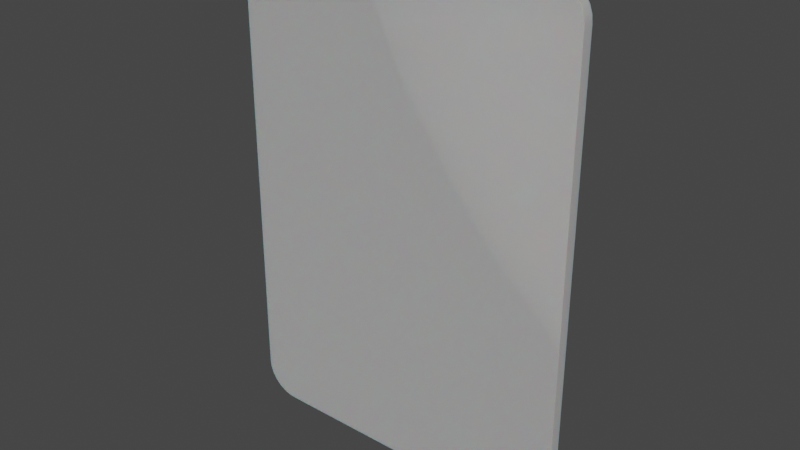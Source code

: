 # Source: Tarjeta.blend  (saved by Blender 3.6.11; exported with 4.5.12 LTS)
import bpy
from mathutils import Matrix  # noqa: F401  (used for matrix-valued properties, if any)

bpy.ops.wm.read_factory_settings(use_empty=True)
scene = bpy.context.scene
scene.name = 'Scene'

# ---- collections
col_collection = bpy.data.collections.new('Collection'); scene.collection.children.link(col_collection)

# ---- materials (node trees are filled in below, after node groups)
mat_m_tarjeta = bpy.data.materials.new('M_Tarjeta')
mat_m_tarjeta.use_transparent_shadow = False

# ---- node groups
ng_auto_smooth = bpy.data.node_groups.new('Auto Smooth', 'GeometryNodeTree')
_s = ng_auto_smooth.interface.new_socket(name='Geometry', in_out='OUTPUT', socket_type='NodeSocketGeometry')
_s = ng_auto_smooth.interface.new_socket(name='Geometry', in_out='INPUT', socket_type='NodeSocketGeometry')
_s = ng_auto_smooth.interface.new_socket(name='Angle', in_out='INPUT', socket_type='NodeSocketFloat')
_s.subtype = 'ANGLE'
_s.min_value = 0.0
_s.max_value = 3.142
ng_auto_smooth.is_modifier = True
_N = ng_auto_smooth.nodes; _L = ng_auto_smooth.links
n0 = _N.new('NodeGroupOutput'); n0.name = 'Group Output'; n0.location = (480, -100)
n1 = _N.new('NodeGroupInput'); n1.name = 'Group Input'; n1.location = (-420, -300)
n2 = _N.new('NodeGroupInput'); n2.name = 'Group Input.001'; n2.location = (-60, -100)
n3 = _N.new('GeometryNodeSetShadeSmooth'); n3.name = 'Set Shade Smooth'; n3.location = (120, -100)
n3.domain = 'EDGE'
n4 = _N.new('GeometryNodeSetShadeSmooth'); n4.name = 'Set Shade Smooth.001'; n4.location = (300, -100)
n5 = _N.new('GeometryNodeInputMeshEdgeAngle'); n5.name = 'Edge Angle'; n5.location = (-420, -220)
n6 = _N.new('GeometryNodeInputEdgeSmooth'); n6.name = 'Is Edge Smooth'; n6.location = (-60, -160)
n7 = _N.new('GeometryNodeInputShadeSmooth'); n7.name = 'Is Face Smooth'; n7.location = (-240, -340)
n8 = _N.new('FunctionNodeBooleanMath'); n8.name = 'Boolean Math'; n8.location = (-60, -220)
n9 = _N.new('FunctionNodeCompare'); n9.name = 'Compare'; n9.location = (-240, -180)
n9.operation = 'LESS_EQUAL'
_L.new(n5.outputs[0], n9.inputs[0])
_L.new(n4.outputs[0], n0.inputs[0])
_L.new(n1.outputs[1], n9.inputs[1])
_L.new(n9.outputs[0], n8.inputs[0])
_L.new(n7.outputs[0], n8.inputs[1])
_L.new(n2.outputs[0], n3.inputs[0])
_L.new(n6.outputs[0], n3.inputs[1])
_L.new(n3.outputs[0], n4.inputs[0])
_L.new(n8.outputs[0], n3.inputs[2])
n0.is_active_output = True

# ---- material node trees
mat_m_tarjeta.use_nodes = True; mat_m_tarjeta.node_tree.nodes.clear()
_N = mat_m_tarjeta.node_tree.nodes; _L = mat_m_tarjeta.node_tree.links
n0 = _N.new('ShaderNodeOutputMaterial'); n0.name = 'Material Output'; n0.location = (300, 300)
n1 = _N.new('ShaderNodeBsdfPrincipled'); n1.name = 'Principled BSDF'; n1.location = (-72, 329)
n1.distribution = 'GGX'
n1.subsurface_method = 'RANDOM_WALK_SKIN'
n1.inputs[2].default_value = 0.05118
n1.inputs[3].default_value = 1.45
n1.inputs[8].default_value = 1.0
n1.inputs[10].default_value = 2.0
n1.inputs[13].default_value = 0.3067
n1.inputs[18].default_value = 0.5787
n1.inputs[27].default_value = (0.0, 0.0, 0.0, 1.0)
n1.inputs[28].default_value = 1.0
n2 = _N.new('ShaderNodeObjectInfo'); n2.name = 'Object Info'; n2.location = (-322, 270)
n3 = _N.new('ShaderNodeMix'); n3.name = 'Mix'; n3.location = (-242, 209)
n3.data_type = 'RGBA'
n3.inputs[0].default_value = 2.0
_L.new(n1.outputs[0], n0.inputs[0])
_L.new(n2.outputs[1], n3.inputs[6])
_L.new(n2.outputs[1], n3.inputs[7])
_L.new(n3.outputs[2], n1.inputs[0])
n0.is_active_output = True

# ---- world
world_world = bpy.data.worlds.new('World'); scene.world = world_world
world_world.use_nodes = True; world_world.node_tree.nodes.clear()
_N = world_world.node_tree.nodes; _L = world_world.node_tree.links
n0 = _N.new('ShaderNodeOutputWorld'); n0.name = 'World Output'; n0.location = (300, 300)
n1 = _N.new('ShaderNodeBackground'); n1.name = 'Background'; n1.location = (10, 300)
n1.inputs[0].default_value = (0.05088, 0.05088, 0.05088, 1.0)
_L.new(n1.outputs[0], n0.inputs[0])
n0.is_active_output = True
world_world.color = (0.05088, 0.05088, 0.05088)
world_world.use_sun_shadow = False
world_world.sun_shadow_jitter_overblur = 0.0

# ---- meshes
me_plane_001 = bpy.data.meshes.new('Plane.001')
me_plane_001.from_pydata([(-1.278, 0.05, 4.626), (-1.575, 0.05, 4.329), (-1.344, 0.05, 4.619), (-1.407, 0.05, 4.597), (-1.463, 0.05, 4.562), (-1.51, 0.05, 4.515), (-1.546, 0.05, 4.458), (-1.568, 0.05, 4.396), (1.575, 0.05, 4.329), (1.278, 0.05, 4.626), (1.568, 0.05, 4.396), (1.546, 0.05, 4.458), (1.51, 0.05, 4.515), (1.463, 0.05, 4.562), (1.407, 0.05, 4.597), (1.344, 0.05, 4.619), (-1.575, 0.05, 0.4235), (-1.278, 0.05, 0.1265), (-1.568, 0.05, 0.3574), (-1.546, 0.05, 0.2946), (-1.51, 0.05, 0.2383), (-1.463, 0.05, 0.1913), (-1.407, 0.05, 0.1559), (-1.344, 0.05, 0.1339), (1.278, 0.05, 0.1265), (1.575, 0.05, 0.4235), (1.344, 0.05, 0.1339), (1.407, 0.05, 0.1559), (1.463, 0.05, 0.1913), (1.51, 0.05, 0.2383), (1.546, 0.05, 0.2946), (1.568, 0.05, 0.3574), (-1.575, -0.05, 4.329), (-1.278, -0.05, 4.626), (-1.568, -0.05, 4.396), (-1.546, -0.05, 4.458), (-1.51, -0.05, 4.515), (-1.463, -0.05, 4.562), (-1.407, -0.05, 4.597), (-1.344, -0.05, 4.619), (1.278, -0.05, 4.626), (1.575, -0.05, 4.329), (1.344, -0.05, 4.619), (1.407, -0.05, 4.597), (1.463, -0.05, 4.562), (1.51, -0.05, 4.515), (1.546, -0.05, 4.458), (1.568, -0.05, 4.396), (-1.278, -0.05, 0.1265), (-1.575, -0.05, 0.4235), (-1.344, -0.05, 0.1339), (-1.407, -0.05, 0.1559), (-1.463, -0.05, 0.1913), (-1.51, -0.05, 0.2383), (-1.546, -0.05, 0.2946), (-1.568, -0.05, 0.3574), (1.575, -0.05, 0.4235), (1.278, -0.05, 0.1265), (1.568, -0.05, 0.3574), (1.546, -0.05, 0.2946), (1.51, -0.05, 0.2383), (1.463, -0.05, 0.1913), (1.407, -0.05, 0.1559), (1.344, -0.05, 0.1339), (-1.575, 0.05, 0.749), (-1.575, 0.05, 1.074), (-1.575, 0.05, 1.4), (-1.575, 0.05, 1.725), (-1.575, 0.05, 2.051), (-1.575, 0.05, 2.376), (-1.575, 0.05, 2.702), (-1.575, 0.05, 3.027), (-1.575, 0.05, 3.353), (-1.575, 0.05, 3.678), (-1.575, 0.05, 4.004), (-1.575, -0.05, 4.004), (-1.575, -0.05, 3.678), (-1.575, -0.05, 3.353), (-1.575, -0.05, 3.027), (-1.575, -0.05, 2.702), (-1.575, -0.05, 2.376), (-1.575, -0.05, 2.051), (-1.575, -0.05, 1.725), (-1.575, -0.05, 1.4), (-1.575, -0.05, 1.074), (-1.575, -0.05, 0.749), (1.575, 0.05, 0.749), (1.575, 0.05, 1.074), (1.575, 0.05, 1.4), (1.575, 0.05, 1.725), (1.575, 0.05, 2.051), (1.575, 0.05, 2.376), (1.575, 0.05, 2.702), (1.575, 0.05, 3.027), (1.575, 0.05, 3.353), (1.575, 0.05, 3.678), (1.575, 0.05, 4.004), (1.575, -0.05, 0.749), (1.575, -0.05, 1.074), (1.575, -0.05, 1.4), (1.575, -0.05, 1.725), (1.575, -0.05, 2.051), (1.575, -0.05, 2.376), (1.575, -0.05, 2.702), (1.575, -0.05, 3.027), (1.575, -0.05, 3.353), (1.575, -0.05, 3.678), (1.575, -0.05, 4.004), (1.022, 0.05, 4.626), (0.7668, 0.05, 4.626), (0.5112, 0.05, 4.626), (0.2556, 0.05, 4.626), (-3.725e-08, 0.05, 4.626), (-0.2556, 0.05, 4.626), (-0.5112, 0.05, 4.626), (-0.7668, 0.05, 4.626), (-1.022, 0.05, 4.626), (-1.022, 0.05, 0.1265), (-0.7668, 0.05, 0.1265), (-0.5112, 0.05, 0.1265), (-0.2556, 0.05, 0.1265), (3.725e-08, 0.05, 0.1265), (0.2556, 0.05, 0.1265), (0.5112, 0.05, 0.1265), (0.7668, 0.05, 0.1265), (1.022, 0.05, 0.1265), (1.022, -0.05, 4.626), (0.7668, -0.05, 4.626), (0.5112, -0.05, 4.626), (0.2556, -0.05, 4.626), (-3.725e-08, -0.05, 4.626), (-0.2556, -0.05, 4.626), (-0.5112, -0.05, 4.626), (-0.7668, -0.05, 4.626), (-1.022, -0.05, 4.626), (-1.022, -0.05, 0.1265), (-0.7668, -0.05, 0.1265), (-0.5112, -0.05, 0.1265), (-0.2556, -0.05, 0.1265), (3.725e-08, -0.05, 0.1265), (0.2556, -0.05, 0.1265), (0.5112, -0.05, 0.1265), (0.7668, -0.05, 0.1265), (1.022, -0.05, 0.1265), (1.075, 0.05, 0.1339), (0.8064, 0.05, 0.1339), (0.5376, 0.05, 0.1339), (0.2688, 0.05, 0.1339), (-1.863e-08, 0.05, 0.1339), (-0.2688, 0.05, 0.1339), (-0.5376, 0.05, 0.1339), (-0.8064, 0.05, 0.1339), (-1.075, 0.05, 0.1339), (1.125, 0.05, 0.1559), (0.8441, 0.05, 0.1559), (0.5627, 0.05, 0.1559), (0.2814, 0.05, 0.1559), (0.0, 0.05, 0.1559), (-0.2814, 0.05, 0.1559), (-0.5627, 0.05, 0.1559), (-0.8441, 0.05, 0.1559), (-1.125, 0.05, 0.1559), (1.171, 0.05, 0.1913), (0.8779, 0.05, 0.1913), (0.5853, 0.05, 0.1913), (0.2926, 0.05, 0.1913), (-3.725e-08, 0.05, 0.1913), (-0.2926, 0.05, 0.1913), (-0.5853, 0.05, 0.1913), (-0.8779, 0.05, 0.1913), (-1.171, 0.05, 0.1913), (1.208, 0.05, 0.2383), (0.9061, 0.05, 0.2383), (0.6041, 0.05, 0.2383), (0.302, 0.05, 0.2383), (1.863e-08, 0.05, 0.2383), (-0.302, 0.05, 0.2383), (-0.6041, 0.05, 0.2383), (-0.9061, 0.05, 0.2383), (-1.208, 0.05, 0.2383), (1.236, 0.05, 0.2946), (0.9274, 0.05, 0.2946), (0.6182, 0.05, 0.2946), (0.3091, 0.05, 0.2946), (1.863e-08, 0.05, 0.2946), (-0.3091, 0.05, 0.2946), (-0.6182, 0.05, 0.2946), (-0.9274, 0.05, 0.2946), (-1.236, 0.05, 0.2946), (1.254, 0.05, 0.3574), (0.9405, 0.05, 0.3574), (0.627, 0.05, 0.3574), (0.3135, 0.05, 0.3574), (0.0, 0.05, 0.3574), (-0.3135, 0.05, 0.3574), (-0.627, 0.05, 0.3574), (-0.9405, 0.05, 0.3574), (-1.254, 0.05, 0.3574), (1.26, 0.05, 0.4235), (0.945, 0.05, 0.4235), (0.63, 0.05, 0.4235), (0.315, 0.05, 0.4235), (0.0, 0.05, 0.4235), (-0.315, 0.05, 0.4235), (-0.63, 0.05, 0.4235), (-0.945, 0.05, 0.4235), (-1.26, 0.05, 0.4235), (-1.26, 0.05, 4.329), (-0.945, 0.05, 4.329), (-0.63, 0.05, 4.329), (-0.315, 0.05, 4.329), (0.0, 0.05, 4.329), (0.315, 0.05, 4.329), (0.63, 0.05, 4.329), (0.945, 0.05, 4.329), (1.26, 0.05, 4.329), (1.254, 0.05, 4.396), (0.9405, 0.05, 4.396), (0.627, 0.05, 4.396), (0.3135, 0.05, 4.396), (0.0, 0.05, 4.396), (-0.3135, 0.05, 4.396), (-0.627, 0.05, 4.396), (-0.9405, 0.05, 4.396), (-1.254, 0.05, 4.396), (1.236, 0.05, 4.458), (0.9274, 0.05, 4.458), (0.6182, 0.05, 4.458), (0.3091, 0.05, 4.458), (1.863e-08, 0.05, 4.458), (-0.3091, 0.05, 4.458), (-0.6182, 0.05, 4.458), (-0.9274, 0.05, 4.458), (-1.236, 0.05, 4.458), (1.208, 0.05, 4.515), (0.9061, 0.05, 4.515), (0.6041, 0.05, 4.515), (0.302, 0.05, 4.515), (1.863e-08, 0.05, 4.515), (-0.302, 0.05, 4.515), (-0.6041, 0.05, 4.515), (-0.9061, 0.05, 4.515), (-1.208, 0.05, 4.515), (1.171, 0.05, 4.562), (0.8779, 0.05, 4.562), (0.5853, 0.05, 4.562), (0.2926, 0.05, 4.562), (-3.725e-08, 0.05, 4.562), (-0.2926, 0.05, 4.562), (-0.5853, 0.05, 4.562), (-0.8779, 0.05, 4.562), (-1.171, 0.05, 4.562), (1.125, 0.05, 4.597), (0.8441, 0.05, 4.597), (0.5627, 0.05, 4.597), (0.2814, 0.05, 4.597), (0.0, 0.05, 4.597), (-0.2814, 0.05, 4.597), (-0.5627, 0.05, 4.597), (-0.8441, 0.05, 4.597), (-1.125, 0.05, 4.597), (1.075, 0.05, 4.619), (0.8064, 0.05, 4.619), (0.5376, 0.05, 4.619), (0.2688, 0.05, 4.619), (-1.863e-08, 0.05, 4.619), (-0.2688, 0.05, 4.619), (-0.5376, 0.05, 4.619), (-0.8064, 0.05, 4.619), (-1.075, 0.05, 4.619), (1.075, -0.05, 4.619), (0.8064, -0.05, 4.619), (0.5376, -0.05, 4.619), (0.2688, -0.05, 4.619), (-1.863e-08, -0.05, 4.619), (-0.2688, -0.05, 4.619), (-0.5376, -0.05, 4.619), (-0.8064, -0.05, 4.619), (-1.075, -0.05, 4.619), (1.125, -0.05, 4.597), (0.8441, -0.05, 4.597), (0.5627, -0.05, 4.597), (0.2814, -0.05, 4.597), (0.0, -0.05, 4.597), (-0.2814, -0.05, 4.597), (-0.5627, -0.05, 4.597), (-0.8441, -0.05, 4.597), (-1.125, -0.05, 4.597), (1.171, -0.05, 4.562), (0.8779, -0.05, 4.562), (0.5853, -0.05, 4.562), (0.2926, -0.05, 4.562), (-3.725e-08, -0.05, 4.562), (-0.2926, -0.05, 4.562), (-0.5853, -0.05, 4.562), (-0.8779, -0.05, 4.562), (-1.171, -0.05, 4.562), (1.208, -0.05, 4.515), (0.9061, -0.05, 4.515), (0.6041, -0.05, 4.515), (0.302, -0.05, 4.515), (1.863e-08, -0.05, 4.515), (-0.302, -0.05, 4.515), (-0.6041, -0.05, 4.515), (-0.9061, -0.05, 4.515), (-1.208, -0.05, 4.515), (1.236, -0.05, 4.458), (0.9274, -0.05, 4.458), (0.6182, -0.05, 4.458), (0.3091, -0.05, 4.458), (1.863e-08, -0.05, 4.458), (-0.3091, -0.05, 4.458), (-0.6182, -0.05, 4.458), (-0.9274, -0.05, 4.458), (-1.236, -0.05, 4.458), (1.254, -0.05, 4.396), (0.9405, -0.05, 4.396), (0.627, -0.05, 4.396), (0.3135, -0.05, 4.396), (0.0, -0.05, 4.396), (-0.3135, -0.05, 4.396), (-0.627, -0.05, 4.396), (-0.9405, -0.05, 4.396), (-1.254, -0.05, 4.396), (1.26, -0.05, 4.329), (0.945, -0.05, 4.329), (0.63, -0.05, 4.329), (0.315, -0.05, 4.329), (0.0, -0.05, 4.329), (-0.315, -0.05, 4.329), (-0.63, -0.05, 4.329), (-0.945, -0.05, 4.329), (-1.26, -0.05, 4.329), (-1.26, -0.05, 0.4235), (-0.945, -0.05, 0.4235), (-0.63, -0.05, 0.4235), (-0.315, -0.05, 0.4235), (0.0, -0.05, 0.4235), (0.315, -0.05, 0.4235), (0.63, -0.05, 0.4235), (0.945, -0.05, 0.4235), (1.26, -0.05, 0.4235), (1.254, -0.05, 0.3574), (0.9405, -0.05, 0.3574), (0.627, -0.05, 0.3574), (0.3135, -0.05, 0.3574), (0.0, -0.05, 0.3574), (-0.3135, -0.05, 0.3574), (-0.627, -0.05, 0.3574), (-0.9405, -0.05, 0.3574), (-1.254, -0.05, 0.3574), (1.236, -0.05, 0.2946), (0.9274, -0.05, 0.2946), (0.6182, -0.05, 0.2946), (0.3091, -0.05, 0.2946), (1.863e-08, -0.05, 0.2946), (-0.3091, -0.05, 0.2946), (-0.6182, -0.05, 0.2946), (-0.9274, -0.05, 0.2946), (-1.236, -0.05, 0.2946), (1.208, -0.05, 0.2383), (0.9061, -0.05, 0.2383), (0.6041, -0.05, 0.2383), (0.302, -0.05, 0.2383), (1.863e-08, -0.05, 0.2383), (-0.302, -0.05, 0.2383), (-0.6041, -0.05, 0.2383), (-0.9061, -0.05, 0.2383), (-1.208, -0.05, 0.2383), (1.171, -0.05, 0.1913), (0.8779, -0.05, 0.1913), (0.5853, -0.05, 0.1913), (0.2926, -0.05, 0.1913), (-3.725e-08, -0.05, 0.1913), (-0.2926, -0.05, 0.1913), (-0.5853, -0.05, 0.1913), (-0.8779, -0.05, 0.1913), (-1.171, -0.05, 0.1913), (1.125, -0.05, 0.1559), (0.8441, -0.05, 0.1559), (0.5627, -0.05, 0.1559), (0.2814, -0.05, 0.1559), (0.0, -0.05, 0.1559), (-0.2814, -0.05, 0.1559), (-0.5627, -0.05, 0.1559), (-0.8441, -0.05, 0.1559), (-1.125, -0.05, 0.1559), (1.075, -0.05, 0.1339), (0.8064, -0.05, 0.1339), (0.5376, -0.05, 0.1339), (0.2688, -0.05, 0.1339), (-1.863e-08, -0.05, 0.1339), (-0.2688, -0.05, 0.1339), (-0.5376, -0.05, 0.1339), (-0.8064, -0.05, 0.1339), (-1.075, -0.05, 0.1339), (1.26, -0.05, 4.004), (0.945, -0.05, 4.004), (0.63, -0.05, 4.004), (0.315, -0.05, 4.004), (0.0, -0.05, 4.004), (-0.315, -0.05, 4.004), (-0.63, -0.05, 4.004), (-0.945, -0.05, 4.004), (-1.26, -0.05, 4.004), (1.26, -0.05, 3.678), (0.945, -0.05, 3.678), (0.63, -0.05, 3.678), (0.315, -0.05, 3.678), (0.0, -0.05, 3.678), (-0.315, -0.05, 3.678), (-0.63, -0.05, 3.678), (-0.945, -0.05, 3.678), (-1.26, -0.05, 3.678), (1.26, -0.05, 3.353), (0.945, -0.05, 3.353), (0.63, -0.05, 3.353), (0.315, -0.05, 3.353), (0.0, -0.05, 3.353), (-0.315, -0.05, 3.353), (-0.63, -0.05, 3.353), (-0.945, -0.05, 3.353), (-1.26, -0.05, 3.353), (1.26, -0.05, 3.027), (0.945, -0.05, 3.027), (0.63, -0.05, 3.027), (0.315, -0.05, 3.027), (0.0, -0.05, 3.027), (-0.315, -0.05, 3.027), (-0.63, -0.05, 3.027), (-0.945, -0.05, 3.027), (-1.26, -0.05, 3.027), (1.26, -0.05, 2.702), (0.945, -0.05, 2.702), (0.63, -0.05, 2.702), (0.315, -0.05, 2.702), (0.0, -0.05, 2.702), (-0.315, -0.05, 2.702), (-0.63, -0.05, 2.702), (-0.945, -0.05, 2.702), (-1.26, -0.05, 2.702), (1.26, -0.05, 2.376), (0.945, -0.05, 2.376), (0.63, -0.05, 2.376), (0.315, -0.05, 2.376), (0.0, -0.05, 2.376), (-0.315, -0.05, 2.376), (-0.63, -0.05, 2.376), (-0.945, -0.05, 2.376), (-1.26, -0.05, 2.376), (1.26, -0.05, 2.051), (0.945, -0.05, 2.051), (0.63, -0.05, 2.051), (0.315, -0.05, 2.051), (0.0, -0.05, 2.051), (-0.315, -0.05, 2.051), (-0.63, -0.05, 2.051), (-0.945, -0.05, 2.051), (-1.26, -0.05, 2.051), (1.26, -0.05, 1.725), (0.945, -0.05, 1.725), (0.63, -0.05, 1.725), (0.315, -0.05, 1.725), (0.0, -0.05, 1.725), (-0.315, -0.05, 1.725), (-0.63, -0.05, 1.725), (-0.945, -0.05, 1.725), (-1.26, -0.05, 1.725), (1.26, -0.05, 1.4), (0.945, -0.05, 1.4), (0.63, -0.05, 1.4), (0.315, -0.05, 1.4), (0.0, -0.05, 1.4), (-0.315, -0.05, 1.4), (-0.63, -0.05, 1.4), (-0.945, -0.05, 1.4), (-1.26, -0.05, 1.4), (1.26, -0.05, 1.074), (0.945, -0.05, 1.074), (0.63, -0.05, 1.074), (0.315, -0.05, 1.074), (0.0, -0.05, 1.074), (-0.315, -0.05, 1.074), (-0.63, -0.05, 1.074), (-0.945, -0.05, 1.074), (-1.26, -0.05, 1.074), (1.26, -0.05, 0.749), (0.945, -0.05, 0.749), (0.63, -0.05, 0.749), (0.315, -0.05, 0.749), (0.0, -0.05, 0.749), (-0.315, -0.05, 0.749), (-0.63, -0.05, 0.749), (-0.945, -0.05, 0.749), (-1.26, -0.05, 0.749), (-1.26, 0.05, 4.004), (-0.945, 0.05, 4.004), (-0.63, 0.05, 4.004), (-0.315, 0.05, 4.004), (0.0, 0.05, 4.004), (0.315, 0.05, 4.004), (0.63, 0.05, 4.004), (0.945, 0.05, 4.004), (1.26, 0.05, 4.004), (-1.26, 0.05, 3.678), (-0.945, 0.05, 3.678), (-0.63, 0.05, 3.678), (-0.315, 0.05, 3.678), (0.0, 0.05, 3.678), (0.315, 0.05, 3.678), (0.63, 0.05, 3.678), (0.945, 0.05, 3.678), (1.26, 0.05, 3.678), (-1.26, 0.05, 3.353), (-0.945, 0.05, 3.353), (-0.63, 0.05, 3.353), (-0.315, 0.05, 3.353), (0.0, 0.05, 3.353), (0.315, 0.05, 3.353), (0.63, 0.05, 3.353), (0.945, 0.05, 3.353), (1.26, 0.05, 3.353), (-1.26, 0.05, 3.027), (-0.945, 0.05, 3.027), (-0.63, 0.05, 3.027), (-0.315, 0.05, 3.027), (0.0, 0.05, 3.027), (0.315, 0.05, 3.027), (0.63, 0.05, 3.027), (0.945, 0.05, 3.027), (1.26, 0.05, 3.027), (-1.26, 0.05, 2.702), (-0.945, 0.05, 2.702), (-0.63, 0.05, 2.702), (-0.315, 0.05, 2.702), (0.0, 0.05, 2.702), (0.315, 0.05, 2.702), (0.63, 0.05, 2.702), (0.945, 0.05, 2.702), (1.26, 0.05, 2.702), (-1.26, 0.05, 2.376), (-0.945, 0.05, 2.376), (-0.63, 0.05, 2.376), (-0.315, 0.05, 2.376), (0.0, 0.05, 2.376), (0.315, 0.05, 2.376), (0.63, 0.05, 2.376), (0.945, 0.05, 2.376), (1.26, 0.05, 2.376), (-1.26, 0.05, 2.051), (-0.945, 0.05, 2.051), (-0.63, 0.05, 2.051), (-0.315, 0.05, 2.051), (0.0, 0.05, 2.051), (0.315, 0.05, 2.051), (0.63, 0.05, 2.051), (0.945, 0.05, 2.051), (1.26, 0.05, 2.051), (-1.26, 0.05, 1.725), (-0.945, 0.05, 1.725), (-0.63, 0.05, 1.725), (-0.315, 0.05, 1.725), (0.0, 0.05, 1.725), (0.315, 0.05, 1.725), (0.63, 0.05, 1.725), (0.945, 0.05, 1.725), (1.26, 0.05, 1.725), (-1.26, 0.05, 1.4), (-0.945, 0.05, 1.4), (-0.63, 0.05, 1.4), (-0.315, 0.05, 1.4), (0.0, 0.05, 1.4), (0.315, 0.05, 1.4), (0.63, 0.05, 1.4), (0.945, 0.05, 1.4), (1.26, 0.05, 1.4), (-1.26, 0.05, 1.074), (-0.945, 0.05, 1.074), (-0.63, 0.05, 1.074), (-0.315, 0.05, 1.074), (0.0, 0.05, 1.074), (0.315, 0.05, 1.074), (0.63, 0.05, 1.074), (0.945, 0.05, 1.074), (1.26, 0.05, 1.074), (-1.26, 0.05, 0.749), (-0.945, 0.05, 0.749), (-0.63, 0.05, 0.749), (-0.315, 0.05, 0.749), (0.0, 0.05, 0.749), (0.315, 0.05, 0.749), (0.63, 0.05, 0.749), (0.945, 0.05, 0.749), (1.26, 0.05, 0.749)], [], [(108, 9, 40, 126), (117, 17, 48, 135), (161, 22, 23, 152), (152, 23, 17, 117), (86, 25, 56, 97), (24, 57, 63, 26), (26, 63, 62, 27), (27, 62, 61, 28), (28, 61, 60, 29), (29, 60, 59, 30), (30, 59, 58, 31), (31, 58, 56, 25), (40, 9, 15, 42), (42, 15, 14, 43), (43, 14, 13, 44), (44, 13, 12, 45), (45, 12, 11, 46), (46, 11, 10, 47), (47, 10, 8, 41), (0, 33, 39, 2), (2, 39, 38, 3), (3, 38, 37, 4), (4, 37, 36, 5), (5, 36, 35, 6), (6, 35, 34, 7), (7, 34, 32, 1), (48, 17, 23, 50), (50, 23, 22, 51), (51, 22, 21, 52), (52, 21, 20, 53), (53, 20, 19, 54), (54, 19, 18, 55), (55, 18, 16, 49), (74, 1, 32, 75), (170, 21, 22, 161), (179, 20, 21, 170), (188, 19, 20, 179), (197, 18, 19, 188), (206, 16, 18, 197), (593, 198, 25, 86), (224, 7, 1, 207), (233, 6, 7, 224), (242, 5, 6, 233), (251, 4, 5, 242), (260, 3, 4, 251), (269, 2, 3, 260), (116, 0, 2, 269), (278, 39, 33, 134), (287, 38, 39, 278), (296, 37, 38, 287), (305, 36, 37, 296), (314, 35, 36, 305), (323, 34, 35, 314), (332, 32, 34, 323), (486, 97, 56, 341), (350, 55, 49, 333), (359, 54, 55, 350), (368, 53, 54, 359), (377, 52, 53, 368), (386, 51, 52, 377), (395, 50, 51, 386), (135, 48, 50, 395), (324, 41, 107, 396), (396, 107, 106, 405), (405, 106, 105, 414), (414, 105, 104, 423), (423, 104, 103, 432), (432, 103, 102, 441), (441, 102, 101, 450), (450, 101, 100, 459), (459, 100, 99, 468), (468, 99, 98, 477), (477, 98, 97, 486), (215, 503, 96, 8), (503, 512, 95, 96), (512, 521, 94, 95), (521, 530, 93, 94), (530, 539, 92, 93), (539, 548, 91, 92), (548, 557, 90, 91), (557, 566, 89, 90), (566, 575, 88, 89), (575, 584, 87, 88), (584, 593, 86, 87), (16, 64, 85, 49), (64, 65, 84, 85), (65, 66, 83, 84), (66, 67, 82, 83), (67, 68, 81, 82), (68, 69, 80, 81), (69, 70, 79, 80), (70, 71, 78, 79), (71, 72, 77, 78), (72, 73, 76, 77), (73, 74, 75, 76), (8, 96, 107, 41), (96, 95, 106, 107), (95, 94, 105, 106), (94, 93, 104, 105), (93, 92, 103, 104), (92, 91, 102, 103), (91, 90, 101, 102), (90, 89, 100, 101), (89, 88, 99, 100), (88, 87, 98, 99), (87, 86, 97, 98), (65, 64, 585, 576), (576, 585, 586, 577), (577, 586, 587, 578), (578, 587, 588, 579), (579, 588, 589, 580), (580, 589, 590, 581), (581, 590, 591, 582), (582, 591, 592, 583), (583, 592, 593, 584), (66, 65, 576, 567), (567, 576, 577, 568), (568, 577, 578, 569), (569, 578, 579, 570), (570, 579, 580, 571), (571, 580, 581, 572), (572, 581, 582, 573), (573, 582, 583, 574), (574, 583, 584, 575), (67, 66, 567, 558), (558, 567, 568, 559), (559, 568, 569, 560), (560, 569, 570, 561), (561, 570, 571, 562), (562, 571, 572, 563), (563, 572, 573, 564), (564, 573, 574, 565), (565, 574, 575, 566), (68, 67, 558, 549), (549, 558, 559, 550), (550, 559, 560, 551), (551, 560, 561, 552), (552, 561, 562, 553), (553, 562, 563, 554), (554, 563, 564, 555), (555, 564, 565, 556), (556, 565, 566, 557), (69, 68, 549, 540), (540, 549, 550, 541), (541, 550, 551, 542), (542, 551, 552, 543), (543, 552, 553, 544), (544, 553, 554, 545), (545, 554, 555, 546), (546, 555, 556, 547), (547, 556, 557, 548), (70, 69, 540, 531), (531, 540, 541, 532), (532, 541, 542, 533), (533, 542, 543, 534), (534, 543, 544, 535), (535, 544, 545, 536), (536, 545, 546, 537), (537, 546, 547, 538), (538, 547, 548, 539), (71, 70, 531, 522), (522, 531, 532, 523), (523, 532, 533, 524), (524, 533, 534, 525), (525, 534, 535, 526), (526, 535, 536, 527), (527, 536, 537, 528), (528, 537, 538, 529), (529, 538, 539, 530), (72, 71, 522, 513), (513, 522, 523, 514), (514, 523, 524, 515), (515, 524, 525, 516), (516, 525, 526, 517), (517, 526, 527, 518), (518, 527, 528, 519), (519, 528, 529, 520), (520, 529, 530, 521), (73, 72, 513, 504), (504, 513, 514, 505), (505, 514, 515, 506), (506, 515, 516, 507), (507, 516, 517, 508), (508, 517, 518, 509), (509, 518, 519, 510), (510, 519, 520, 511), (511, 520, 521, 512), (74, 73, 504, 495), (495, 504, 505, 496), (496, 505, 506, 497), (497, 506, 507, 498), (498, 507, 508, 499), (499, 508, 509, 500), (500, 509, 510, 501), (501, 510, 511, 502), (502, 511, 512, 503), (1, 74, 495, 207), (207, 495, 496, 208), (208, 496, 497, 209), (209, 497, 498, 210), (210, 498, 499, 211), (211, 499, 500, 212), (212, 500, 501, 213), (213, 501, 502, 214), (214, 502, 503, 215), (84, 485, 494, 85), (485, 484, 493, 494), (484, 483, 492, 493), (483, 482, 491, 492), (482, 481, 490, 491), (481, 480, 489, 490), (480, 479, 488, 489), (479, 478, 487, 488), (478, 477, 486, 487), (83, 476, 485, 84), (476, 475, 484, 485), (475, 474, 483, 484), (474, 473, 482, 483), (473, 472, 481, 482), (472, 471, 480, 481), (471, 470, 479, 480), (470, 469, 478, 479), (469, 468, 477, 478), (82, 467, 476, 83), (467, 466, 475, 476), (466, 465, 474, 475), (465, 464, 473, 474), (464, 463, 472, 473), (463, 462, 471, 472), (462, 461, 470, 471), (461, 460, 469, 470), (460, 459, 468, 469), (81, 458, 467, 82), (458, 457, 466, 467), (457, 456, 465, 466), (456, 455, 464, 465), (455, 454, 463, 464), (454, 453, 462, 463), (453, 452, 461, 462), (452, 451, 460, 461), (451, 450, 459, 460), (80, 449, 458, 81), (449, 448, 457, 458), (448, 447, 456, 457), (447, 446, 455, 456), (446, 445, 454, 455), (445, 444, 453, 454), (444, 443, 452, 453), (443, 442, 451, 452), (442, 441, 450, 451), (79, 440, 449, 80), (440, 439, 448, 449), (439, 438, 447, 448), (438, 437, 446, 447), (437, 436, 445, 446), (436, 435, 444, 445), (435, 434, 443, 444), (434, 433, 442, 443), (433, 432, 441, 442), (78, 431, 440, 79), (431, 430, 439, 440), (430, 429, 438, 439), (429, 428, 437, 438), (428, 427, 436, 437), (427, 426, 435, 436), (426, 425, 434, 435), (425, 424, 433, 434), (424, 423, 432, 433), (77, 422, 431, 78), (422, 421, 430, 431), (421, 420, 429, 430), (420, 419, 428, 429), (419, 418, 427, 428), (418, 417, 426, 427), (417, 416, 425, 426), (416, 415, 424, 425), (415, 414, 423, 424), (76, 413, 422, 77), (413, 412, 421, 422), (412, 411, 420, 421), (411, 410, 419, 420), (410, 409, 418, 419), (409, 408, 417, 418), (408, 407, 416, 417), (407, 406, 415, 416), (406, 405, 414, 415), (75, 404, 413, 76), (404, 403, 412, 413), (403, 402, 411, 412), (402, 401, 410, 411), (401, 400, 409, 410), (400, 399, 408, 409), (399, 398, 407, 408), (398, 397, 406, 407), (397, 396, 405, 406), (32, 332, 404, 75), (332, 331, 403, 404), (331, 330, 402, 403), (330, 329, 401, 402), (329, 328, 400, 401), (328, 327, 399, 400), (327, 326, 398, 399), (326, 325, 397, 398), (325, 324, 396, 397), (57, 143, 387, 63), (143, 142, 388, 387), (142, 141, 389, 388), (141, 140, 390, 389), (140, 139, 391, 390), (139, 138, 392, 391), (138, 137, 393, 392), (137, 136, 394, 393), (136, 135, 395, 394), (63, 387, 378, 62), (387, 388, 379, 378), (388, 389, 380, 379), (389, 390, 381, 380), (390, 391, 382, 381), (391, 392, 383, 382), (392, 393, 384, 383), (393, 394, 385, 384), (394, 395, 386, 385), (62, 378, 369, 61), (378, 379, 370, 369), (379, 380, 371, 370), (380, 381, 372, 371), (381, 382, 373, 372), (382, 383, 374, 373), (383, 384, 375, 374), (384, 385, 376, 375), (385, 386, 377, 376), (61, 369, 360, 60), (369, 370, 361, 360), (370, 371, 362, 361), (371, 372, 363, 362), (372, 373, 364, 363), (373, 374, 365, 364), (374, 375, 366, 365), (375, 376, 367, 366), (376, 377, 368, 367), (60, 360, 351, 59), (360, 361, 352, 351), (361, 362, 353, 352), (362, 363, 354, 353), (363, 364, 355, 354), (364, 365, 356, 355), (365, 366, 357, 356), (366, 367, 358, 357), (367, 368, 359, 358), (59, 351, 342, 58), (351, 352, 343, 342), (352, 353, 344, 343), (353, 354, 345, 344), (354, 355, 346, 345), (355, 356, 347, 346), (356, 357, 348, 347), (357, 358, 349, 348), (358, 359, 350, 349), (58, 342, 341, 56), (342, 343, 340, 341), (343, 344, 339, 340), (344, 345, 338, 339), (345, 346, 337, 338), (346, 347, 336, 337), (347, 348, 335, 336), (348, 349, 334, 335), (349, 350, 333, 334), (85, 494, 333, 49), (494, 493, 334, 333), (493, 492, 335, 334), (492, 491, 336, 335), (491, 490, 337, 336), (490, 489, 338, 337), (489, 488, 339, 338), (488, 487, 340, 339), (487, 486, 341, 340), (41, 324, 315, 47), (324, 325, 316, 315), (325, 326, 317, 316), (326, 327, 318, 317), (327, 328, 319, 318), (328, 329, 320, 319), (329, 330, 321, 320), (330, 331, 322, 321), (331, 332, 323, 322), (47, 315, 306, 46), (315, 316, 307, 306), (316, 317, 308, 307), (317, 318, 309, 308), (318, 319, 310, 309), (319, 320, 311, 310), (320, 321, 312, 311), (321, 322, 313, 312), (322, 323, 314, 313), (46, 306, 297, 45), (306, 307, 298, 297), (307, 308, 299, 298), (308, 309, 300, 299), (309, 310, 301, 300), (310, 311, 302, 301), (311, 312, 303, 302), (312, 313, 304, 303), (313, 314, 305, 304), (45, 297, 288, 44), (297, 298, 289, 288), (298, 299, 290, 289), (299, 300, 291, 290), (300, 301, 292, 291), (301, 302, 293, 292), (302, 303, 294, 293), (303, 304, 295, 294), (304, 305, 296, 295), (44, 288, 279, 43), (288, 289, 280, 279), (289, 290, 281, 280), (290, 291, 282, 281), (291, 292, 283, 282), (292, 293, 284, 283), (293, 294, 285, 284), (294, 295, 286, 285), (295, 296, 287, 286), (43, 279, 270, 42), (279, 280, 271, 270), (280, 281, 272, 271), (281, 282, 273, 272), (282, 283, 274, 273), (283, 284, 275, 274), (284, 285, 276, 275), (285, 286, 277, 276), (286, 287, 278, 277), (42, 270, 126, 40), (270, 271, 127, 126), (271, 272, 128, 127), (272, 273, 129, 128), (273, 274, 130, 129), (274, 275, 131, 130), (275, 276, 132, 131), (276, 277, 133, 132), (277, 278, 134, 133), (9, 108, 261, 15), (108, 109, 262, 261), (109, 110, 263, 262), (110, 111, 264, 263), (111, 112, 265, 264), (112, 113, 266, 265), (113, 114, 267, 266), (114, 115, 268, 267), (115, 116, 269, 268), (15, 261, 252, 14), (261, 262, 253, 252), (262, 263, 254, 253), (263, 264, 255, 254), (264, 265, 256, 255), (265, 266, 257, 256), (266, 267, 258, 257), (267, 268, 259, 258), (268, 269, 260, 259), (14, 252, 243, 13), (252, 253, 244, 243), (253, 254, 245, 244), (254, 255, 246, 245), (255, 256, 247, 246), (256, 257, 248, 247), (257, 258, 249, 248), (258, 259, 250, 249), (259, 260, 251, 250), (13, 243, 234, 12), (243, 244, 235, 234), (244, 245, 236, 235), (245, 246, 237, 236), (246, 247, 238, 237), (247, 248, 239, 238), (248, 249, 240, 239), (249, 250, 241, 240), (250, 251, 242, 241), (12, 234, 225, 11), (234, 235, 226, 225), (235, 236, 227, 226), (236, 237, 228, 227), (237, 238, 229, 228), (238, 239, 230, 229), (239, 240, 231, 230), (240, 241, 232, 231), (241, 242, 233, 232), (11, 225, 216, 10), (225, 226, 217, 216), (226, 227, 218, 217), (227, 228, 219, 218), (228, 229, 220, 219), (229, 230, 221, 220), (230, 231, 222, 221), (231, 232, 223, 222), (232, 233, 224, 223), (10, 216, 215, 8), (216, 217, 214, 215), (217, 218, 213, 214), (218, 219, 212, 213), (219, 220, 211, 212), (220, 221, 210, 211), (221, 222, 209, 210), (222, 223, 208, 209), (223, 224, 207, 208), (64, 16, 206, 585), (585, 206, 205, 586), (586, 205, 204, 587), (587, 204, 203, 588), (588, 203, 202, 589), (589, 202, 201, 590), (590, 201, 200, 591), (591, 200, 199, 592), (592, 199, 198, 593), (25, 198, 189, 31), (198, 199, 190, 189), (199, 200, 191, 190), (200, 201, 192, 191), (201, 202, 193, 192), (202, 203, 194, 193), (203, 204, 195, 194), (204, 205, 196, 195), (205, 206, 197, 196), (31, 189, 180, 30), (189, 190, 181, 180), (190, 191, 182, 181), (191, 192, 183, 182), (192, 193, 184, 183), (193, 194, 185, 184), (194, 195, 186, 185), (195, 196, 187, 186), (196, 197, 188, 187), (30, 180, 171, 29), (180, 181, 172, 171), (181, 182, 173, 172), (182, 183, 174, 173), (183, 184, 175, 174), (184, 185, 176, 175), (185, 186, 177, 176), (186, 187, 178, 177), (187, 188, 179, 178), (29, 171, 162, 28), (171, 172, 163, 162), (172, 173, 164, 163), (173, 174, 165, 164), (174, 175, 166, 165), (175, 176, 167, 166), (176, 177, 168, 167), (177, 178, 169, 168), (178, 179, 170, 169), (28, 162, 153, 27), (162, 163, 154, 153), (163, 164, 155, 154), (164, 165, 156, 155), (165, 166, 157, 156), (166, 167, 158, 157), (167, 168, 159, 158), (168, 169, 160, 159), (169, 170, 161, 160), (26, 144, 125, 24), (144, 145, 124, 125), (145, 146, 123, 124), (146, 147, 122, 123), (147, 148, 121, 122), (148, 149, 120, 121), (149, 150, 119, 120), (150, 151, 118, 119), (151, 152, 117, 118), (27, 153, 144, 26), (153, 154, 145, 144), (154, 155, 146, 145), (155, 156, 147, 146), (156, 157, 148, 147), (157, 158, 149, 148), (158, 159, 150, 149), (159, 160, 151, 150), (160, 161, 152, 151), (24, 125, 143, 57), (125, 124, 142, 143), (124, 123, 141, 142), (123, 122, 140, 141), (122, 121, 139, 140), (121, 120, 138, 139), (120, 119, 137, 138), (119, 118, 136, 137), (118, 117, 135, 136), (0, 116, 134, 33), (116, 115, 133, 134), (115, 114, 132, 133), (114, 113, 131, 132), (113, 112, 130, 131), (112, 111, 129, 130), (111, 110, 128, 129), (110, 109, 127, 128), (109, 108, 126, 127)])
me_plane_001.polygons.foreach_set('use_smooth', [True] * 592)
_uv = me_plane_001.uv_layers.new(name='UVMap')
_uv.uv.foreach_set('vector', [0.8246, 0.0, 0.9057, 0.0, 0.9057, 0.0, 0.8246, 0.0, 0.1754, 1.0, 0.09429, 1.0, 0.09429, 1.0, 0.1754, 1.0, 0.1427, 0.9978, 0.05338, 0.9978, 0.07331, 0.9994, 0.1586, 0.9994, 0.1586, 0.9994, 0.07331, 0.9994, 0.09429, 1.0, 0.1754, 1.0, 1.0, 0.8617, 1.0, 0.934, 1.0, 0.934, 1.0, 0.8617, 0.9057, 1.0, 0.9057, 1.0, 0.9267, 0.9994, 0.9267, 0.9994, 0.9267, 0.9994, 0.9267, 0.9994, 0.9466, 0.9978, 0.9466, 0.9978, 0.9466, 0.9978, 0.9466, 0.9978, 0.9645, 0.9952, 0.9645, 0.9952, 0.9645, 0.9952, 0.9645, 0.9952, 0.9931, 0.9751, 0.9931, 0.9751, 0.9931, 0.9751, 0.9931, 0.9751, 0.9969, 0.9626, 0.9969, 0.9626, 0.9969, 0.9626, 0.9969, 0.9626, 0.9992, 0.9487, 0.9992, 0.9487, 0.9992, 0.9487, 0.9992, 0.9487, 1.0, 0.934, 1.0, 0.934, 0.9057, 0.0, 0.9057, 0.0, 0.9267, 0.0005516, 0.9267, 0.0005516, 0.9267, 0.0005516, 0.9267, 0.0005516, 0.9466, 0.002179, 0.9466, 0.002179, 0.9466, 0.002179, 0.9466, 0.002179, 0.9645, 0.0048, 0.9645, 0.0048, 0.9645, 0.0048, 0.9645, 0.0048, 0.9931, 0.02485, 0.9931, 0.02485, 0.9931, 0.02485, 0.9931, 0.02485, 0.9969, 0.03737, 0.9969, 0.03737, 0.9969, 0.03737, 0.9969, 0.03737, 0.9992, 0.05132, 0.9992, 0.05132, 0.9992, 0.05132, 0.9992, 0.05132, 1.0, 0.066, 1.0, 0.066, 0.09429, 0.0, 0.09429, 0.0, 0.07331, 0.0005516, 0.07331, 0.0005516, 0.07331, 0.0005516, 0.07331, 0.0005516, 0.05338, 0.002179, 0.05338, 0.002179, 0.05338, 0.002179, 0.05338, 0.002179, 0.0355, 0.0048, 0.0355, 0.0048, 0.0355, 0.0048, 0.0355, 0.0048, 0.006857, 0.02485, 0.006857, 0.02485, 0.006857, 0.02485, 0.006857, 0.02485, 0.003113, 0.03737, 0.003113, 0.03737, 0.003113, 0.03737, 0.003113, 0.03737, 0.000788, 0.05132, 0.000788, 0.05132, 0.000788, 0.05132, 0.000788, 0.05132, 0.0, 0.066, 0.0, 0.066, 0.09429, 1.0, 0.09429, 1.0, 0.07331, 0.9994, 0.07331, 0.9994, 0.07331, 0.9994, 0.07331, 0.9994, 0.05338, 0.9978, 0.05338, 0.9978, 0.05338, 0.9978, 0.05338, 0.9978, 0.0355, 0.9952, 0.0355, 0.9952, 0.0355, 0.9952, 0.0355, 0.9952, 0.006857, 0.9751, 0.006857, 0.9751, 0.006857, 0.9751, 0.006857, 0.9751, 0.003113, 0.9626, 0.003113, 0.9626, 0.003113, 0.9626, 0.003113, 0.9626, 0.000788, 0.9487, 0.000788, 0.9487, 0.000788, 0.9487, 0.000788, 0.9487, 0.0, 0.934, 0.0, 0.934, 0.0, 0.1383, 0.0, 0.066, 0.0, 0.066, 0.0, 0.1383, 0.1284, 0.9952, 0.0355, 0.9952, 0.05338, 0.9978, 0.1427, 0.9978, 0.1055, 0.9751, 0.006857, 0.9751, 0.0355, 0.9952, 0.1284, 0.9952, 0.1025, 0.9626, 0.003113, 0.9626, 0.006857, 0.9751, 0.1055, 0.9751, 0.1006, 0.9487, 0.000788, 0.9487, 0.003113, 0.9626, 0.1025, 0.9626, 0.1, 0.934, 0.0, 0.934, 0.000788, 0.9487, 0.1006, 0.9487, 0.9, 0.8617, 0.9, 0.934, 1.0, 0.934, 1.0, 0.8617, 0.1006, 0.05132, 0.000788, 0.05132, 0.0, 0.066, 0.1, 0.066, 0.1025, 0.03737, 0.003113, 0.03737, 0.000788, 0.05132, 0.1006, 0.05132, 0.1055, 0.02485, 0.006857, 0.02485, 0.003113, 0.03737, 0.1025, 0.03737, 0.1284, 0.0048, 0.0355, 0.0048, 0.006857, 0.02485, 0.1055, 0.02485, 0.1427, 0.002179, 0.05338, 0.002179, 0.0355, 0.0048, 0.1284, 0.0048, 0.1586, 0.0005516, 0.07331, 0.0005516, 0.05338, 0.002179, 0.1427, 0.002179, 0.1754, 0.0, 0.09429, 0.0, 0.07331, 0.0005516, 0.1586, 0.0005516, 0.1586, 0.0005516, 0.07331, 0.0005516, 0.09429, 0.0, 0.1754, 0.0, 0.1427, 0.002179, 0.05338, 0.002179, 0.07331, 0.0005516, 0.1586, 0.0005516, 0.1284, 0.0048, 0.0355, 0.0048, 0.05338, 0.002179, 0.1427, 0.002179, 0.1055, 0.02485, 0.006857, 0.02485, 0.0355, 0.0048, 0.1284, 0.0048, 0.1025, 0.03737, 0.003113, 0.03737, 0.006857, 0.02485, 0.1055, 0.02485, 0.1006, 0.05132, 0.000788, 0.05132, 0.003113, 0.03737, 0.1025, 0.03737, 0.1, 0.066, 0.0, 0.066, 0.000788, 0.05132, 0.1006, 0.05132, 0.9, 0.8617, 1.0, 0.8617, 1.0, 0.934, 0.9, 0.934, 0.1006, 0.9487, 0.000788, 0.9487, 0.0, 0.934, 0.1, 0.934, 0.1025, 0.9626, 0.003113, 0.9626, 0.000788, 0.9487, 0.1006, 0.9487, 0.1055, 0.9751, 0.006857, 0.9751, 0.003113, 0.9626, 0.1025, 0.9626, 0.1284, 0.9952, 0.0355, 0.9952, 0.006857, 0.9751, 0.1055, 0.9751, 0.1427, 0.9978, 0.05338, 0.9978, 0.0355, 0.9952, 0.1284, 0.9952, 0.1586, 0.9994, 0.07331, 0.9994, 0.05338, 0.9978, 0.1427, 0.9978, 0.1754, 1.0, 0.09429, 1.0, 0.07331, 0.9994, 0.1586, 0.9994, 0.9, 0.066, 1.0, 0.066, 1.0, 0.1383, 0.9, 0.1383, 0.9, 0.1383, 1.0, 0.1383, 1.0, 0.2107, 0.9, 0.2107, 0.9, 0.2107, 1.0, 0.2107, 1.0, 0.283, 0.9, 0.283, 0.9, 0.283, 1.0, 0.283, 1.0, 0.3553, 0.9, 0.3553, 0.9, 0.3553, 1.0, 0.3553, 1.0, 0.4277, 0.9, 0.4277, 0.9, 0.4277, 1.0, 0.4277, 1.0, 0.5, 0.9, 0.5, 0.9, 0.5, 1.0, 0.5, 1.0, 0.5723, 0.9, 0.5723, 0.9, 0.5723, 1.0, 0.5723, 1.0, 0.6447, 0.9, 0.6447, 0.9, 0.6447, 1.0, 0.6447, 1.0, 0.717, 0.9, 0.717, 0.9, 0.717, 1.0, 0.717, 1.0, 0.7893, 0.9, 0.7893, 0.9, 0.7893, 1.0, 0.7893, 1.0, 0.8617, 0.9, 0.8617, 0.9, 0.066, 0.9, 0.1383, 1.0, 0.1383, 1.0, 0.066, 0.9, 0.1383, 0.9, 0.2107, 1.0, 0.2107, 1.0, 0.1383, 0.9, 0.2107, 0.9, 0.283, 1.0, 0.283, 1.0, 0.2107, 0.9, 0.283, 0.9, 0.3553, 1.0, 0.3553, 1.0, 0.283, 0.9, 0.3553, 0.9, 0.4277, 1.0, 0.4277, 1.0, 0.3553, 0.9, 0.4277, 0.9, 0.5, 1.0, 0.5, 1.0, 0.4277, 0.9, 0.5, 0.9, 0.5723, 1.0, 0.5723, 1.0, 0.5, 0.9, 0.5723, 0.9, 0.6447, 1.0, 0.6447, 1.0, 0.5723, 0.9, 0.6447, 0.9, 0.717, 1.0, 0.717, 1.0, 0.6447, 0.9, 0.717, 0.9, 0.7893, 1.0, 0.7893, 1.0, 0.717, 0.9, 0.7893, 0.9, 0.8617, 1.0, 0.8617, 1.0, 0.7893, 0.0, 0.934, 0.0, 0.8617, 0.0, 0.8617, 0.0, 0.934, 0.0, 0.8617, 0.0, 0.7893, 0.0, 0.7893, 0.0, 0.8617, 0.0, 0.7893, 0.0, 0.717, 0.0, 0.717, 0.0, 0.7893, 0.0, 0.717, 0.0, 0.6447, 0.0, 0.6447, 0.0, 0.717, 0.0, 0.6447, 0.0, 0.5723, 0.0, 0.5723, 0.0, 0.6447, 0.0, 0.5723, 0.0, 0.5, 0.0, 0.5, 0.0, 0.5723, 0.0, 0.5, 0.0, 0.4277, 0.0, 0.4277, 0.0, 0.5, 0.0, 0.4277, 0.0, 0.3553, 0.0, 0.3553, 0.0, 0.4277, 0.0, 0.3553, 0.0, 0.283, 0.0, 0.283, 0.0, 0.3553, 0.0, 0.283, 0.0, 0.2107, 0.0, 0.2107, 0.0, 0.283, 0.0, 0.2107, 0.0, 0.1383, 0.0, 0.1383, 0.0, 0.2107, 1.0, 0.066, 1.0, 0.1383, 1.0, 0.1383, 1.0, 0.066, 1.0, 0.1383, 1.0, 0.2107, 1.0, 0.2107, 1.0, 0.1383, 1.0, 0.2107, 1.0, 0.283, 1.0, 0.283, 1.0, 0.2107, 1.0, 0.283, 1.0, 0.3553, 1.0, 0.3553, 1.0, 0.283, 1.0, 0.3553, 1.0, 0.4277, 1.0, 0.4277, 1.0, 0.3553, 1.0, 0.4277, 1.0, 0.5, 1.0, 0.5, 1.0, 0.4277, 1.0, 0.5, 1.0, 0.5723, 1.0, 0.5723, 1.0, 0.5, 1.0, 0.5723, 1.0, 0.6447, 1.0, 0.6447, 1.0, 0.5723, 1.0, 0.6447, 1.0, 0.717, 1.0, 0.717, 1.0, 0.6447, 1.0, 0.717, 1.0, 0.7893, 1.0, 0.7893, 1.0, 0.717, 1.0, 0.7893, 1.0, 0.8617, 1.0, 0.8617, 1.0, 0.7893, 0.0, 0.7893, 0.0, 0.8617, 0.1, 0.8617, 0.1, 0.7893, 0.1, 0.7893, 0.1, 0.8617, 0.2, 0.8617, 0.2, 0.7893, 0.2, 0.7893, 0.2, 0.8617, 0.3, 0.8617, 0.3, 0.7893, 0.3, 0.7893, 0.3, 0.8617, 0.4, 0.8617, 0.4, 0.7893, 0.4, 0.7893, 0.4, 0.8617, 0.5, 0.8617, 0.5, 0.7893, 0.5, 0.7893, 0.5, 0.8617, 0.6, 0.8617, 0.6, 0.7893, 0.6, 0.7893, 0.6, 0.8617, 0.7, 0.8617, 0.7, 0.7893, 0.7, 0.7893, 0.7, 0.8617, 0.8, 0.8617, 0.8, 0.7893, 0.8, 0.7893, 0.8, 0.8617, 0.9, 0.8617, 0.9, 0.7893, 0.0, 0.717, 0.0, 0.7893, 0.1, 0.7893, 0.1, 0.717, 0.1, 0.717, 0.1, 0.7893, 0.2, 0.7893, 0.2, 0.717, 0.2, 0.717, 0.2, 0.7893, 0.3, 0.7893, 0.3, 0.717, 0.3, 0.717, 0.3, 0.7893, 0.4, 0.7893, 0.4, 0.717, 0.4, 0.717, 0.4, 0.7893, 0.5, 0.7893, 0.5, 0.717, 0.5, 0.717, 0.5, 0.7893, 0.6, 0.7893, 0.6, 0.717, 0.6, 0.717, 0.6, 0.7893, 0.7, 0.7893, 0.7, 0.717, 0.7, 0.717, 0.7, 0.7893, 0.8, 0.7893, 0.8, 0.717, 0.8, 0.717, 0.8, 0.7893, 0.9, 0.7893, 0.9, 0.717, 0.0, 0.6447, 0.0, 0.717, 0.1, 0.717, 0.1, 0.6447, 0.1, 0.6447, 0.1, 0.717, 0.2, 0.717, 0.2, 0.6447, 0.2, 0.6447, 0.2, 0.717, 0.3, 0.717, 0.3, 0.6447, 0.3, 0.6447, 0.3, 0.717, 0.4, 0.717, 0.4, 0.6447, 0.4, 0.6447, 0.4, 0.717, 0.5, 0.717, 0.5, 0.6447, 0.5, 0.6447, 0.5, 0.717, 0.6, 0.717, 0.6, 0.6447, 0.6, 0.6447, 0.6, 0.717, 0.7, 0.717, 0.7, 0.6447, 0.7, 0.6447, 0.7, 0.717, 0.8, 0.717, 0.8, 0.6447, 0.8, 0.6447, 0.8, 0.717, 0.9, 0.717, 0.9, 0.6447, 0.0, 0.5723, 0.0, 0.6447, 0.1, 0.6447, 0.1, 0.5723, 0.1, 0.5723, 0.1, 0.6447, 0.2, 0.6447, 0.2, 0.5723, 0.2, 0.5723, 0.2, 0.6447, 0.3, 0.6447, 0.3, 0.5723, 0.3, 0.5723, 0.3, 0.6447, 0.4, 0.6447, 0.4, 0.5723, 0.4, 0.5723, 0.4, 0.6447, 0.5, 0.6447, 0.5, 0.5723, 0.5, 0.5723, 0.5, 0.6447, 0.6, 0.6447, 0.6, 0.5723, 0.6, 0.5723, 0.6, 0.6447, 0.7, 0.6447, 0.7, 0.5723, 0.7, 0.5723, 0.7, 0.6447, 0.8, 0.6447, 0.8, 0.5723, 0.8, 0.5723, 0.8, 0.6447, 0.9, 0.6447, 0.9, 0.5723, 0.0, 0.5, 0.0, 0.5723, 0.1, 0.5723, 0.1, 0.5, 0.1, 0.5, 0.1, 0.5723, 0.2, 0.5723, 0.2, 0.5, 0.2, 0.5, 0.2, 0.5723, 0.3, 0.5723, 0.3, 0.5, 0.3, 0.5, 0.3, 0.5723, 0.4, 0.5723, 0.4, 0.5, 0.4, 0.5, 0.4, 0.5723, 0.5, 0.5723, 0.5, 0.5, 0.5, 0.5, 0.5, 0.5723, 0.6, 0.5723, 0.6, 0.5, 0.6, 0.5, 0.6, 0.5723, 0.7, 0.5723, 0.7, 0.5, 0.7, 0.5, 0.7, 0.5723, 0.8, 0.5723, 0.8, 0.5, 0.8, 0.5, 0.8, 0.5723, 0.9, 0.5723, 0.9, 0.5, 0.0, 0.4277, 0.0, 0.5, 0.1, 0.5, 0.1, 0.4277, 0.1, 0.4277, 0.1, 0.5, 0.2, 0.5, 0.2, 0.4277, 0.2, 0.4277, 0.2, 0.5, 0.3, 0.5, 0.3, 0.4277, 0.3, 0.4277, 0.3, 0.5, 0.4, 0.5, 0.4, 0.4277, 0.4, 0.4277, 0.4, 0.5, 0.5, 0.5, 0.5, 0.4277, 0.5, 0.4277, 0.5, 0.5, 0.6, 0.5, 0.6, 0.4277, 0.6, 0.4277, 0.6, 0.5, 0.7, 0.5, 0.7, 0.4277, 0.7, 0.4277, 0.7, 0.5, 0.8, 0.5, 0.8, 0.4277, 0.8, 0.4277, 0.8, 0.5, 0.9, 0.5, 0.9, 0.4277, 0.0, 0.3553, 0.0, 0.4277, 0.1, 0.4277, 0.1, 0.3553, 0.1, 0.3553, 0.1, 0.4277, 0.2, 0.4277, 0.2, 0.3553, 0.2, 0.3553, 0.2, 0.4277, 0.3, 0.4277, 0.3, 0.3553, 0.3, 0.3553, 0.3, 0.4277, 0.4, 0.4277, 0.4, 0.3553, 0.4, 0.3553, 0.4, 0.4277, 0.5, 0.4277, 0.5, 0.3553, 0.5, 0.3553, 0.5, 0.4277, 0.6, 0.4277, 0.6, 0.3553, 0.6, 0.3553, 0.6, 0.4277, 0.7, 0.4277, 0.7, 0.3553, 0.7, 0.3553, 0.7, 0.4277, 0.8, 0.4277, 0.8, 0.3553, 0.8, 0.3553, 0.8, 0.4277, 0.9, 0.4277, 0.9, 0.3553, 0.0, 0.283, 0.0, 0.3553, 0.1, 0.3553, 0.1, 0.283, 0.1, 0.283, 0.1, 0.3553, 0.2, 0.3553, 0.2, 0.283, 0.2, 0.283, 0.2, 0.3553, 0.3, 0.3553, 0.3, 0.283, 0.3, 0.283, 0.3, 0.3553, 0.4, 0.3553, 0.4, 0.283, 0.4, 0.283, 0.4, 0.3553, 0.5, 0.3553, 0.5, 0.283, 0.5, 0.283, 0.5, 0.3553, 0.6, 0.3553, 0.6, 0.283, 0.6, 0.283, 0.6, 0.3553, 0.7, 0.3553, 0.7, 0.283, 0.7, 0.283, 0.7, 0.3553, 0.8, 0.3553, 0.8, 0.283, 0.8, 0.283, 0.8, 0.3553, 0.9, 0.3553, 0.9, 0.283, 0.0, 0.2107, 0.0, 0.283, 0.1, 0.283, 0.1, 0.2107, 0.1, 0.2107, 0.1, 0.283, 0.2, 0.283, 0.2, 0.2107, 0.2, 0.2107, 0.2, 0.283, 0.3, 0.283, 0.3, 0.2107, 0.3, 0.2107, 0.3, 0.283, 0.4, 0.283, 0.4, 0.2107, 0.4, 0.2107, 0.4, 0.283, 0.5, 0.283, 0.5, 0.2107, 0.5, 0.2107, 0.5, 0.283, 0.6, 0.283, 0.6, 0.2107, 0.6, 0.2107, 0.6, 0.283, 0.7, 0.283, 0.7, 0.2107, 0.7, 0.2107, 0.7, 0.283, 0.8, 0.283, 0.8, 0.2107, 0.8, 0.2107, 0.8, 0.283, 0.9, 0.283, 0.9, 0.2107, 0.0, 0.1383, 0.0, 0.2107, 0.1, 0.2107, 0.1, 0.1383, 0.1, 0.1383, 0.1, 0.2107, 0.2, 0.2107, 0.2, 0.1383, 0.2, 0.1383, 0.2, 0.2107, 0.3, 0.2107, 0.3, 0.1383, 0.3, 0.1383, 0.3, 0.2107, 0.4, 0.2107, 0.4, 0.1383, 0.4, 0.1383, 0.4, 0.2107, 0.5, 0.2107, 0.5, 0.1383, 0.5, 0.1383, 0.5, 0.2107, 0.6, 0.2107, 0.6, 0.1383, 0.6, 0.1383, 0.6, 0.2107, 0.7, 0.2107, 0.7, 0.1383, 0.7, 0.1383, 0.7, 0.2107, 0.8, 0.2107, 0.8, 0.1383, 0.8, 0.1383, 0.8, 0.2107, 0.9, 0.2107, 0.9, 0.1383, 0.0, 0.066, 0.0, 0.1383, 0.1, 0.1383, 0.1, 0.066, 0.1, 0.066, 0.1, 0.1383, 0.2, 0.1383, 0.2, 0.066, 0.2, 0.066, 0.2, 0.1383, 0.3, 0.1383, 0.3, 0.066, 0.3, 0.066, 0.3, 0.1383, 0.4, 0.1383, 0.4, 0.066, 0.4, 0.066, 0.4, 0.1383, 0.5, 0.1383, 0.5, 0.066, 0.5, 0.066, 0.5, 0.1383, 0.6, 0.1383, 0.6, 0.066, 0.6, 0.066, 0.6, 0.1383, 0.7, 0.1383, 0.7, 0.066, 0.7, 0.066, 0.7, 0.1383, 0.8, 0.1383, 0.8, 0.066, 0.8, 0.066, 0.8, 0.1383, 0.9, 0.1383, 0.9, 0.066, 0.0, 0.7893, 0.1, 0.7893, 0.1, 0.8617, 0.0, 0.8617, 0.1, 0.7893, 0.2, 0.7893, 0.2, 0.8617, 0.1, 0.8617, 0.2, 0.7893, 0.3, 0.7893, 0.3, 0.8617, 0.2, 0.8617, 0.3, 0.7893, 0.4, 0.7893, 0.4, 0.8617, 0.3, 0.8617, 0.4, 0.7893, 0.5, 0.7893, 0.5, 0.8617, 0.4, 0.8617, 0.5, 0.7893, 0.6, 0.7893, 0.6, 0.8617, 0.5, 0.8617, 0.6, 0.7893, 0.7, 0.7893, 0.7, 0.8617, 0.6, 0.8617, 0.7, 0.7893, 0.8, 0.7893, 0.8, 0.8617, 0.7, 0.8617, 0.8, 0.7893, 0.9, 0.7893, 0.9, 0.8617, 0.8, 0.8617, 0.0, 0.717, 0.1, 0.717, 0.1, 0.7893, 0.0, 0.7893, 0.1, 0.717, 0.2, 0.717, 0.2, 0.7893, 0.1, 0.7893, 0.2, 0.717, 0.3, 0.717, 0.3, 0.7893, 0.2, 0.7893, 0.3, 0.717, 0.4, 0.717, 0.4, 0.7893, 0.3, 0.7893, 0.4, 0.717, 0.5, 0.717, 0.5, 0.7893, 0.4, 0.7893, 0.5, 0.717, 0.6, 0.717, 0.6, 0.7893, 0.5, 0.7893, 0.6, 0.717, 0.7, 0.717, 0.7, 0.7893, 0.6, 0.7893, 0.7, 0.717, 0.8, 0.717, 0.8, 0.7893, 0.7, 0.7893, 0.8, 0.717, 0.9, 0.717, 0.9, 0.7893, 0.8, 0.7893, 0.0, 0.6447, 0.1, 0.6447, 0.1, 0.717, 0.0, 0.717, 0.1, 0.6447, 0.2, 0.6447, 0.2, 0.717, 0.1, 0.717, 0.2, 0.6447, 0.3, 0.6447, 0.3, 0.717, 0.2, 0.717, 0.3, 0.6447, 0.4, 0.6447, 0.4, 0.717, 0.3, 0.717, 0.4, 0.6447, 0.5, 0.6447, 0.5, 0.717, 0.4, 0.717, 0.5, 0.6447, 0.6, 0.6447, 0.6, 0.717, 0.5, 0.717, 0.6, 0.6447, 0.7, 0.6447, 0.7, 0.717, 0.6, 0.717, 0.7, 0.6447, 0.8, 0.6447, 0.8, 0.717, 0.7, 0.717, 0.8, 0.6447, 0.9, 0.6447, 0.9, 0.717, 0.8, 0.717, 0.0, 0.5723, 0.1, 0.5723, 0.1, 0.6447, 0.0, 0.6447, 0.1, 0.5723, 0.2, 0.5723, 0.2, 0.6447, 0.1, 0.6447, 0.2, 0.5723, 0.3, 0.5723, 0.3, 0.6447, 0.2, 0.6447, 0.3, 0.5723, 0.4, 0.5723, 0.4, 0.6447, 0.3, 0.6447, 0.4, 0.5723, 0.5, 0.5723, 0.5, 0.6447, 0.4, 0.6447, 0.5, 0.5723, 0.6, 0.5723, 0.6, 0.6447, 0.5, 0.6447, 0.6, 0.5723, 0.7, 0.5723, 0.7, 0.6447, 0.6, 0.6447, 0.7, 0.5723, 0.8, 0.5723, 0.8, 0.6447, 0.7, 0.6447, 0.8, 0.5723, 0.9, 0.5723, 0.9, 0.6447, 0.8, 0.6447, 0.0, 0.5, 0.1, 0.5, 0.1, 0.5723, 0.0, 0.5723, 0.1, 0.5, 0.2, 0.5, 0.2, 0.5723, 0.1, 0.5723, 0.2, 0.5, 0.3, 0.5, 0.3, 0.5723, 0.2, 0.5723, 0.3, 0.5, 0.4, 0.5, 0.4, 0.5723, 0.3, 0.5723, 0.4, 0.5, 0.5, 0.5, 0.5, 0.5723, 0.4, 0.5723, 0.5, 0.5, 0.6, 0.5, 0.6, 0.5723, 0.5, 0.5723, 0.6, 0.5, 0.7, 0.5, 0.7, 0.5723, 0.6, 0.5723, 0.7, 0.5, 0.8, 0.5, 0.8, 0.5723, 0.7, 0.5723, 0.8, 0.5, 0.9, 0.5, 0.9, 0.5723, 0.8, 0.5723, 0.0, 0.4277, 0.1, 0.4277, 0.1, 0.5, 0.0, 0.5, 0.1, 0.4277, 0.2, 0.4277, 0.2, 0.5, 0.1, 0.5, 0.2, 0.4277, 0.3, 0.4277, 0.3, 0.5, 0.2, 0.5, 0.3, 0.4277, 0.4, 0.4277, 0.4, 0.5, 0.3, 0.5, 0.4, 0.4277, 0.5, 0.4277, 0.5, 0.5, 0.4, 0.5, 0.5, 0.4277, 0.6, 0.4277, 0.6, 0.5, 0.5, 0.5, 0.6, 0.4277, 0.7, 0.4277, 0.7, 0.5, 0.6, 0.5, 0.7, 0.4277, 0.8, 0.4277, 0.8, 0.5, 0.7, 0.5, 0.8, 0.4277, 0.9, 0.4277, 0.9, 0.5, 0.8, 0.5, 0.0, 0.3553, 0.1, 0.3553, 0.1, 0.4277, 0.0, 0.4277, 0.1, 0.3553, 0.2, 0.3553, 0.2, 0.4277, 0.1, 0.4277, 0.2, 0.3553, 0.3, 0.3553, 0.3, 0.4277, 0.2, 0.4277, 0.3, 0.3553, 0.4, 0.3553, 0.4, 0.4277, 0.3, 0.4277, 0.4, 0.3553, 0.5, 0.3553, 0.5, 0.4277, 0.4, 0.4277, 0.5, 0.3553, 0.6, 0.3553, 0.6, 0.4277, 0.5, 0.4277, 0.6, 0.3553, 0.7, 0.3553, 0.7, 0.4277, 0.6, 0.4277, 0.7, 0.3553, 0.8, 0.3553, 0.8, 0.4277, 0.7, 0.4277, 0.8, 0.3553, 0.9, 0.3553, 0.9, 0.4277, 0.8, 0.4277, 0.0, 0.283, 0.1, 0.283, 0.1, 0.3553, 0.0, 0.3553, 0.1, 0.283, 0.2, 0.283, 0.2, 0.3553, 0.1, 0.3553, 0.2, 0.283, 0.3, 0.283, 0.3, 0.3553, 0.2, 0.3553, 0.3, 0.283, 0.4, 0.283, 0.4, 0.3553, 0.3, 0.3553, 0.4, 0.283, 0.5, 0.283, 0.5, 0.3553, 0.4, 0.3553, 0.5, 0.283, 0.6, 0.283, 0.6, 0.3553, 0.5, 0.3553, 0.6, 0.283, 0.7, 0.283, 0.7, 0.3553, 0.6, 0.3553, 0.7, 0.283, 0.8, 0.283, 0.8, 0.3553, 0.7, 0.3553, 0.8, 0.283, 0.9, 0.283, 0.9, 0.3553, 0.8, 0.3553, 0.0, 0.2107, 0.1, 0.2107, 0.1, 0.283, 0.0, 0.283, 0.1, 0.2107, 0.2, 0.2107, 0.2, 0.283, 0.1, 0.283, 0.2, 0.2107, 0.3, 0.2107, 0.3, 0.283, 0.2, 0.283, 0.3, 0.2107, 0.4, 0.2107, 0.4, 0.283, 0.3, 0.283, 0.4, 0.2107, 0.5, 0.2107, 0.5, 0.283, 0.4, 0.283, 0.5, 0.2107, 0.6, 0.2107, 0.6, 0.283, 0.5, 0.283, 0.6, 0.2107, 0.7, 0.2107, 0.7, 0.283, 0.6, 0.283, 0.7, 0.2107, 0.8, 0.2107, 0.8, 0.283, 0.7, 0.283, 0.8, 0.2107, 0.9, 0.2107, 0.9, 0.283, 0.8, 0.283, 0.0, 0.1383, 0.1, 0.1383, 0.1, 0.2107, 0.0, 0.2107, 0.1, 0.1383, 0.2, 0.1383, 0.2, 0.2107, 0.1, 0.2107, 0.2, 0.1383, 0.3, 0.1383, 0.3, 0.2107, 0.2, 0.2107, 0.3, 0.1383, 0.4, 0.1383, 0.4, 0.2107, 0.3, 0.2107, 0.4, 0.1383, 0.5, 0.1383, 0.5, 0.2107, 0.4, 0.2107, 0.5, 0.1383, 0.6, 0.1383, 0.6, 0.2107, 0.5, 0.2107, 0.6, 0.1383, 0.7, 0.1383, 0.7, 0.2107, 0.6, 0.2107, 0.7, 0.1383, 0.8, 0.1383, 0.8, 0.2107, 0.7, 0.2107, 0.8, 0.1383, 0.9, 0.1383, 0.9, 0.2107, 0.8, 0.2107, 0.0, 0.066, 0.1, 0.066, 0.1, 0.1383, 0.0, 0.1383, 0.1, 0.066, 0.2, 0.066, 0.2, 0.1383, 0.1, 0.1383, 0.2, 0.066, 0.3, 0.066, 0.3, 0.1383, 0.2, 0.1383, 0.3, 0.066, 0.4, 0.066, 0.4, 0.1383, 0.3, 0.1383, 0.4, 0.066, 0.5, 0.066, 0.5, 0.1383, 0.4, 0.1383, 0.5, 0.066, 0.6, 0.066, 0.6, 0.1383, 0.5, 0.1383, 0.6, 0.066, 0.7, 0.066, 0.7, 0.1383, 0.6, 0.1383, 0.7, 0.066, 0.8, 0.066, 0.8, 0.1383, 0.7, 0.1383, 0.8, 0.066, 0.9, 0.066, 0.9, 0.1383, 0.8, 0.1383, 0.9057, 1.0, 0.8246, 1.0, 0.8414, 0.9994, 0.9267, 0.9994, 0.8246, 1.0, 0.7434, 1.0, 0.756, 0.9994, 0.8414, 0.9994, 0.7434, 1.0, 0.6623, 1.0, 0.6707, 0.9994, 0.756, 0.9994, 0.6623, 1.0, 0.5811, 1.0, 0.5853, 0.9994, 0.6707, 0.9994, 0.5811, 1.0, 0.5, 1.0, 0.5, 0.9994, 0.5853, 0.9994, 0.5, 1.0, 0.4189, 1.0, 0.4147, 0.9994, 0.5, 0.9994, 0.4189, 1.0, 0.3377, 1.0, 0.3293, 0.9994, 0.4147, 0.9994, 0.3377, 1.0, 0.2566, 1.0, 0.244, 0.9994, 0.3293, 0.9994, 0.2566, 1.0, 0.1754, 1.0, 0.1586, 0.9994, 0.244, 0.9994, 0.9267, 0.9994, 0.8414, 0.9994, 0.8573, 0.9978, 0.9466, 0.9978, 0.8414, 0.9994, 0.756, 0.9994, 0.768, 0.9978, 0.8573, 0.9978, 0.756, 0.9994, 0.6707, 0.9994, 0.6786, 0.9978, 0.768, 0.9978, 0.6707, 0.9994, 0.5853, 0.9994, 0.5893, 0.9978, 0.6786, 0.9978, 0.5853, 0.9994, 0.5, 0.9994, 0.5, 0.9978, 0.5893, 0.9978, 0.5, 0.9994, 0.4147, 0.9994, 0.4107, 0.9978, 0.5, 0.9978, 0.4147, 0.9994, 0.3293, 0.9994, 0.3214, 0.9978, 0.4107, 0.9978, 0.3293, 0.9994, 0.244, 0.9994, 0.232, 0.9978, 0.3214, 0.9978, 0.244, 0.9994, 0.1586, 0.9994, 0.1427, 0.9978, 0.232, 0.9978, 0.9466, 0.9978, 0.8573, 0.9978, 0.8716, 0.9952, 0.9645, 0.9952, 0.8573, 0.9978, 0.768, 0.9978, 0.7787, 0.9952, 0.8716, 0.9952, 0.768, 0.9978, 0.6786, 0.9978, 0.6858, 0.9952, 0.7787, 0.9952, 0.6786, 0.9978, 0.5893, 0.9978, 0.5929, 0.9952, 0.6858, 0.9952, 0.5893, 0.9978, 0.5, 0.9978, 0.5, 0.9952, 0.5929, 0.9952, 0.5, 0.9978, 0.4107, 0.9978, 0.4071, 0.9952, 0.5, 0.9952, 0.4107, 0.9978, 0.3214, 0.9978, 0.3142, 0.9952, 0.4071, 0.9952, 0.3214, 0.9978, 0.232, 0.9978, 0.2213, 0.9952, 0.3142, 0.9952, 0.232, 0.9978, 0.1427, 0.9978, 0.1284, 0.9952, 0.2213, 0.9952, 0.9645, 0.9952, 0.8716, 0.9952, 0.8945, 0.9751, 0.9931, 0.9751, 0.8716, 0.9952, 0.7787, 0.9952, 0.7959, 0.9751, 0.8945, 0.9751, 0.7787, 0.9952, 0.6858, 0.9952, 0.6973, 0.9751, 0.7959, 0.9751, 0.6858, 0.9952, 0.5929, 0.9952, 0.5986, 0.9751, 0.6973, 0.9751, 0.5929, 0.9952, 0.5, 0.9952, 0.5, 0.9751, 0.5986, 0.9751, 0.5, 0.9952, 0.4071, 0.9952, 0.4014, 0.9751, 0.5, 0.9751, 0.4071, 0.9952, 0.3142, 0.9952, 0.3027, 0.9751, 0.4014, 0.9751, 0.3142, 0.9952, 0.2213, 0.9952, 0.2041, 0.9751, 0.3027, 0.9751, 0.2213, 0.9952, 0.1284, 0.9952, 0.1055, 0.9751, 0.2041, 0.9751, 0.9931, 0.9751, 0.8945, 0.9751, 0.8975, 0.9626, 0.9969, 0.9626, 0.8945, 0.9751, 0.7959, 0.9751, 0.7981, 0.9626, 0.8975, 0.9626, 0.7959, 0.9751, 0.6973, 0.9751, 0.6988, 0.9626, 0.7981, 0.9626, 0.6973, 0.9751, 0.5986, 0.9751, 0.5994, 0.9626, 0.6988, 0.9626, 0.5986, 0.9751, 0.5, 0.9751, 0.5, 0.9626, 0.5994, 0.9626, 0.5, 0.9751, 0.4014, 0.9751, 0.4006, 0.9626, 0.5, 0.9626, 0.4014, 0.9751, 0.3027, 0.9751, 0.3012, 0.9626, 0.4006, 0.9626, 0.3027, 0.9751, 0.2041, 0.9751, 0.2019, 0.9626, 0.3012, 0.9626, 0.2041, 0.9751, 0.1055, 0.9751, 0.1025, 0.9626, 0.2019, 0.9626, 0.9969, 0.9626, 0.8975, 0.9626, 0.8994, 0.9487, 0.9992, 0.9487, 0.8975, 0.9626, 0.7981, 0.9626, 0.7995, 0.9487, 0.8994, 0.9487, 0.7981, 0.9626, 0.6988, 0.9626, 0.6997, 0.9487, 0.7995, 0.9487, 0.6988, 0.9626, 0.5994, 0.9626, 0.5998, 0.9487, 0.6997, 0.9487, 0.5994, 0.9626, 0.5, 0.9626, 0.5, 0.9487, 0.5998, 0.9487, 0.5, 0.9626, 0.4006, 0.9626, 0.4002, 0.9487, 0.5, 0.9487, 0.4006, 0.9626, 0.3012, 0.9626, 0.3003, 0.9487, 0.4002, 0.9487, 0.3012, 0.9626, 0.2019, 0.9626, 0.2005, 0.9487, 0.3003, 0.9487, 0.2019, 0.9626, 0.1025, 0.9626, 0.1006, 0.9487, 0.2005, 0.9487, 0.9992, 0.9487, 0.8994, 0.9487, 0.9, 0.934, 1.0, 0.934, 0.8994, 0.9487, 0.7995, 0.9487, 0.8, 0.934, 0.9, 0.934, 0.7995, 0.9487, 0.6997, 0.9487, 0.7, 0.934, 0.8, 0.934, 0.6997, 0.9487, 0.5998, 0.9487, 0.6, 0.934, 0.7, 0.934, 0.5998, 0.9487, 0.5, 0.9487, 0.5, 0.934, 0.6, 0.934, 0.5, 0.9487, 0.4002, 0.9487, 0.4, 0.934, 0.5, 0.934, 0.4002, 0.9487, 0.3003, 0.9487, 0.3, 0.934, 0.4, 0.934, 0.3003, 0.9487, 0.2005, 0.9487, 0.2, 0.934, 0.3, 0.934, 0.2005, 0.9487, 0.1006, 0.9487, 0.1, 0.934, 0.2, 0.934, 0.0, 0.8617, 0.1, 0.8617, 0.1, 0.934, 0.0, 0.934, 0.1, 0.8617, 0.2, 0.8617, 0.2, 0.934, 0.1, 0.934, 0.2, 0.8617, 0.3, 0.8617, 0.3, 0.934, 0.2, 0.934, 0.3, 0.8617, 0.4, 0.8617, 0.4, 0.934, 0.3, 0.934, 0.4, 0.8617, 0.5, 0.8617, 0.5, 0.934, 0.4, 0.934, 0.5, 0.8617, 0.6, 0.8617, 0.6, 0.934, 0.5, 0.934, 0.6, 0.8617, 0.7, 0.8617, 0.7, 0.934, 0.6, 0.934, 0.7, 0.8617, 0.8, 0.8617, 0.8, 0.934, 0.7, 0.934, 0.8, 0.8617, 0.9, 0.8617, 0.9, 0.934, 0.8, 0.934, 1.0, 0.066, 0.9, 0.066, 0.8994, 0.05132, 0.9992, 0.05132, 0.9, 0.066, 0.8, 0.066, 0.7995, 0.05132, 0.8994, 0.05132, 0.8, 0.066, 0.7, 0.066, 0.6997, 0.05132, 0.7995, 0.05132, 0.7, 0.066, 0.6, 0.066, 0.5998, 0.05132, 0.6997, 0.05132, 0.6, 0.066, 0.5, 0.066, 0.5, 0.05132, 0.5998, 0.05132, 0.5, 0.066, 0.4, 0.066, 0.4002, 0.05132, 0.5, 0.05132, 0.4, 0.066, 0.3, 0.066, 0.3003, 0.05132, 0.4002, 0.05132, 0.3, 0.066, 0.2, 0.066, 0.2005, 0.05132, 0.3003, 0.05132, 0.2, 0.066, 0.1, 0.066, 0.1006, 0.05132, 0.2005, 0.05132, 0.9992, 0.05132, 0.8994, 0.05132, 0.8975, 0.03737, 0.9969, 0.03737, 0.8994, 0.05132, 0.7995, 0.05132, 0.7981, 0.03737, 0.8975, 0.03737, 0.7995, 0.05132, 0.6997, 0.05132, 0.6988, 0.03737, 0.7981, 0.03737, 0.6997, 0.05132, 0.5998, 0.05132, 0.5994, 0.03737, 0.6988, 0.03737, 0.5998, 0.05132, 0.5, 0.05132, 0.5, 0.03737, 0.5994, 0.03737, 0.5, 0.05132, 0.4002, 0.05132, 0.4006, 0.03737, 0.5, 0.03737, 0.4002, 0.05132, 0.3003, 0.05132, 0.3012, 0.03737, 0.4006, 0.03737, 0.3003, 0.05132, 0.2005, 0.05132, 0.2019, 0.03737, 0.3012, 0.03737, 0.2005, 0.05132, 0.1006, 0.05132, 0.1025, 0.03737, 0.2019, 0.03737, 0.9969, 0.03737, 0.8975, 0.03737, 0.8945, 0.02485, 0.9931, 0.02485, 0.8975, 0.03737, 0.7981, 0.03737, 0.7959, 0.02485, 0.8945, 0.02485, 0.7981, 0.03737, 0.6988, 0.03737, 0.6973, 0.02485, 0.7959, 0.02485, 0.6988, 0.03737, 0.5994, 0.03737, 0.5986, 0.02485, 0.6973, 0.02485, 0.5994, 0.03737, 0.5, 0.03737, 0.5, 0.02485, 0.5986, 0.02485, 0.5, 0.03737, 0.4006, 0.03737, 0.4014, 0.02485, 0.5, 0.02485, 0.4006, 0.03737, 0.3012, 0.03737, 0.3027, 0.02485, 0.4014, 0.02485, 0.3012, 0.03737, 0.2019, 0.03737, 0.2041, 0.02485, 0.3027, 0.02485, 0.2019, 0.03737, 0.1025, 0.03737, 0.1055, 0.02485, 0.2041, 0.02485, 0.9931, 0.02485, 0.8945, 0.02485, 0.8716, 0.0048, 0.9645, 0.0048, 0.8945, 0.02485, 0.7959, 0.02485, 0.7787, 0.0048, 0.8716, 0.0048, 0.7959, 0.02485, 0.6973, 0.02485, 0.6858, 0.0048, 0.7787, 0.0048, 0.6973, 0.02485, 0.5986, 0.02485, 0.5929, 0.0048, 0.6858, 0.0048, 0.5986, 0.02485, 0.5, 0.02485, 0.5, 0.0048, 0.5929, 0.0048, 0.5, 0.02485, 0.4014, 0.02485, 0.4071, 0.0048, 0.5, 0.0048, 0.4014, 0.02485, 0.3027, 0.02485, 0.3142, 0.0048, 0.4071, 0.0048, 0.3027, 0.02485, 0.2041, 0.02485, 0.2213, 0.0048, 0.3142, 0.0048, 0.2041, 0.02485, 0.1055, 0.02485, 0.1284, 0.0048, 0.2213, 0.0048, 0.9645, 0.0048, 0.8716, 0.0048, 0.8573, 0.002179, 0.9466, 0.002179, 0.8716, 0.0048, 0.7787, 0.0048, 0.768, 0.002179, 0.8573, 0.002179, 0.7787, 0.0048, 0.6858, 0.0048, 0.6786, 0.002179, 0.768, 0.002179, 0.6858, 0.0048, 0.5929, 0.0048, 0.5893, 0.002179, 0.6786, 0.002179, 0.5929, 0.0048, 0.5, 0.0048, 0.5, 0.002179, 0.5893, 0.002179, 0.5, 0.0048, 0.4071, 0.0048, 0.4107, 0.002179, 0.5, 0.002179, 0.4071, 0.0048, 0.3142, 0.0048, 0.3214, 0.002179, 0.4107, 0.002179, 0.3142, 0.0048, 0.2213, 0.0048, 0.232, 0.002179, 0.3214, 0.002179, 0.2213, 0.0048, 0.1284, 0.0048, 0.1427, 0.002179, 0.232, 0.002179, 0.9466, 0.002179, 0.8573, 0.002179, 0.8414, 0.0005516, 0.9267, 0.0005516, 0.8573, 0.002179, 0.768, 0.002179, 0.756, 0.0005516, 0.8414, 0.0005516, 0.768, 0.002179, 0.6786, 0.002179, 0.6707, 0.0005516, 0.756, 0.0005516, 0.6786, 0.002179, 0.5893, 0.002179, 0.5853, 0.0005516, 0.6707, 0.0005516, 0.5893, 0.002179, 0.5, 0.002179, 0.5, 0.0005516, 0.5853, 0.0005516, 0.5, 0.002179, 0.4107, 0.002179, 0.4147, 0.0005516, 0.5, 0.0005516, 0.4107, 0.002179, 0.3214, 0.002179, 0.3293, 0.0005516, 0.4147, 0.0005516, 0.3214, 0.002179, 0.232, 0.002179, 0.244, 0.0005516, 0.3293, 0.0005516, 0.232, 0.002179, 0.1427, 0.002179, 0.1586, 0.0005516, 0.244, 0.0005516, 0.9267, 0.0005516, 0.8414, 0.0005516, 0.8246, 0.0, 0.9057, 0.0, 0.8414, 0.0005516, 0.756, 0.0005516, 0.7434, 0.0, 0.8246, 0.0, 0.756, 0.0005516, 0.6707, 0.0005516, 0.6623, 0.0, 0.7434, 0.0, 0.6707, 0.0005516, 0.5853, 0.0005516, 0.5811, 0.0, 0.6623, 0.0, 0.5853, 0.0005516, 0.5, 0.0005516, 0.5, 0.0, 0.5811, 0.0, 0.5, 0.0005516, 0.4147, 0.0005516, 0.4189, 0.0, 0.5, 0.0, 0.4147, 0.0005516, 0.3293, 0.0005516, 0.3377, 0.0, 0.4189, 0.0, 0.3293, 0.0005516, 0.244, 0.0005516, 0.2566, 0.0, 0.3377, 0.0, 0.244, 0.0005516, 0.1586, 0.0005516, 0.1754, 0.0, 0.2566, 0.0, 0.9057, 0.0, 0.8246, 0.0, 0.8414, 0.0005516, 0.9267, 0.0005516, 0.8246, 0.0, 0.7434, 0.0, 0.756, 0.0005516, 0.8414, 0.0005516, 0.7434, 0.0, 0.6623, 0.0, 0.6707, 0.0005516, 0.756, 0.0005516, 0.6623, 0.0, 0.5811, 0.0, 0.5853, 0.0005516, 0.6707, 0.0005516, 0.5811, 0.0, 0.5, 0.0, 0.5, 0.0005516, 0.5853, 0.0005516, 0.5, 0.0, 0.4189, 0.0, 0.4147, 0.0005516, 0.5, 0.0005516, 0.4189, 0.0, 0.3377, 0.0, 0.3293, 0.0005516, 0.4147, 0.0005516, 0.3377, 0.0, 0.2566, 0.0, 0.244, 0.0005516, 0.3293, 0.0005516, 0.2566, 0.0, 0.1754, 0.0, 0.1586, 0.0005516, 0.244, 0.0005516, 0.9267, 0.0005516, 0.8414, 0.0005516, 0.8573, 0.002179, 0.9466, 0.002179, 0.8414, 0.0005516, 0.756, 0.0005516, 0.768, 0.002179, 0.8573, 0.002179, 0.756, 0.0005516, 0.6707, 0.0005516, 0.6786, 0.002179, 0.768, 0.002179, 0.6707, 0.0005516, 0.5853, 0.0005516, 0.5893, 0.002179, 0.6786, 0.002179, 0.5853, 0.0005516, 0.5, 0.0005516, 0.5, 0.002179, 0.5893, 0.002179, 0.5, 0.0005516, 0.4147, 0.0005516, 0.4107, 0.002179, 0.5, 0.002179, 0.4147, 0.0005516, 0.3293, 0.0005516, 0.3214, 0.002179, 0.4107, 0.002179, 0.3293, 0.0005516, 0.244, 0.0005516, 0.232, 0.002179, 0.3214, 0.002179, 0.244, 0.0005516, 0.1586, 0.0005516, 0.1427, 0.002179, 0.232, 0.002179, 0.9466, 0.002179, 0.8573, 0.002179, 0.8716, 0.0048, 0.9645, 0.0048, 0.8573, 0.002179, 0.768, 0.002179, 0.7787, 0.0048, 0.8716, 0.0048, 0.768, 0.002179, 0.6786, 0.002179, 0.6858, 0.0048, 0.7787, 0.0048, 0.6786, 0.002179, 0.5893, 0.002179, 0.5929, 0.0048, 0.6858, 0.0048, 0.5893, 0.002179, 0.5, 0.002179, 0.5, 0.0048, 0.5929, 0.0048, 0.5, 0.002179, 0.4107, 0.002179, 0.4071, 0.0048, 0.5, 0.0048, 0.4107, 0.002179, 0.3214, 0.002179, 0.3142, 0.0048, 0.4071, 0.0048, 0.3214, 0.002179, 0.232, 0.002179, 0.2213, 0.0048, 0.3142, 0.0048, 0.232, 0.002179, 0.1427, 0.002179, 0.1284, 0.0048, 0.2213, 0.0048, 0.9645, 0.0048, 0.8716, 0.0048, 0.8945, 0.02485, 0.9931, 0.02485, 0.8716, 0.0048, 0.7787, 0.0048, 0.7959, 0.02485, 0.8945, 0.02485, 0.7787, 0.0048, 0.6858, 0.0048, 0.6973, 0.02485, 0.7959, 0.02485, 0.6858, 0.0048, 0.5929, 0.0048, 0.5986, 0.02485, 0.6973, 0.02485, 0.5929, 0.0048, 0.5, 0.0048, 0.5, 0.02485, 0.5986, 0.02485, 0.5, 0.0048, 0.4071, 0.0048, 0.4014, 0.02485, 0.5, 0.02485, 0.4071, 0.0048, 0.3142, 0.0048, 0.3027, 0.02485, 0.4014, 0.02485, 0.3142, 0.0048, 0.2213, 0.0048, 0.2041, 0.02485, 0.3027, 0.02485, 0.2213, 0.0048, 0.1284, 0.0048, 0.1055, 0.02485, 0.2041, 0.02485, 0.9931, 0.02485, 0.8945, 0.02485, 0.8975, 0.03737, 0.9969, 0.03737, 0.8945, 0.02485, 0.7959, 0.02485, 0.7981, 0.03737, 0.8975, 0.03737, 0.7959, 0.02485, 0.6973, 0.02485, 0.6988, 0.03737, 0.7981, 0.03737, 0.6973, 0.02485, 0.5986, 0.02485, 0.5994, 0.03737, 0.6988, 0.03737, 0.5986, 0.02485, 0.5, 0.02485, 0.5, 0.03737, 0.5994, 0.03737, 0.5, 0.02485, 0.4014, 0.02485, 0.4006, 0.03737, 0.5, 0.03737, 0.4014, 0.02485, 0.3027, 0.02485, 0.3012, 0.03737, 0.4006, 0.03737, 0.3027, 0.02485, 0.2041, 0.02485, 0.2019, 0.03737, 0.3012, 0.03737, 0.2041, 0.02485, 0.1055, 0.02485, 0.1025, 0.03737, 0.2019, 0.03737, 0.9969, 0.03737, 0.8975, 0.03737, 0.8994, 0.05132, 0.9992, 0.05132, 0.8975, 0.03737, 0.7981, 0.03737, 0.7995, 0.05132, 0.8994, 0.05132, 0.7981, 0.03737, 0.6988, 0.03737, 0.6997, 0.05132, 0.7995, 0.05132, 0.6988, 0.03737, 0.5994, 0.03737, 0.5998, 0.05132, 0.6997, 0.05132, 0.5994, 0.03737, 0.5, 0.03737, 0.5, 0.05132, 0.5998, 0.05132, 0.5, 0.03737, 0.4006, 0.03737, 0.4002, 0.05132, 0.5, 0.05132, 0.4006, 0.03737, 0.3012, 0.03737, 0.3003, 0.05132, 0.4002, 0.05132, 0.3012, 0.03737, 0.2019, 0.03737, 0.2005, 0.05132, 0.3003, 0.05132, 0.2019, 0.03737, 0.1025, 0.03737, 0.1006, 0.05132, 0.2005, 0.05132, 0.9992, 0.05132, 0.8994, 0.05132, 0.9, 0.066, 1.0, 0.066, 0.8994, 0.05132, 0.7995, 0.05132, 0.8, 0.066, 0.9, 0.066, 0.7995, 0.05132, 0.6997, 0.05132, 0.7, 0.066, 0.8, 0.066, 0.6997, 0.05132, 0.5998, 0.05132, 0.6, 0.066, 0.7, 0.066, 0.5998, 0.05132, 0.5, 0.05132, 0.5, 0.066, 0.6, 0.066, 0.5, 0.05132, 0.4002, 0.05132, 0.4, 0.066, 0.5, 0.066, 0.4002, 0.05132, 0.3003, 0.05132, 0.3, 0.066, 0.4, 0.066, 0.3003, 0.05132, 0.2005, 0.05132, 0.2, 0.066, 0.3, 0.066, 0.2005, 0.05132, 0.1006, 0.05132, 0.1, 0.066, 0.2, 0.066, 0.0, 0.8617, 0.0, 0.934, 0.1, 0.934, 0.1, 0.8617, 0.1, 0.8617, 0.1, 0.934, 0.2, 0.934, 0.2, 0.8617, 0.2, 0.8617, 0.2, 0.934, 0.3, 0.934, 0.3, 0.8617, 0.3, 0.8617, 0.3, 0.934, 0.4, 0.934, 0.4, 0.8617, 0.4, 0.8617, 0.4, 0.934, 0.5, 0.934, 0.5, 0.8617, 0.5, 0.8617, 0.5, 0.934, 0.6, 0.934, 0.6, 0.8617, 0.6, 0.8617, 0.6, 0.934, 0.7, 0.934, 0.7, 0.8617, 0.7, 0.8617, 0.7, 0.934, 0.8, 0.934, 0.8, 0.8617, 0.8, 0.8617, 0.8, 0.934, 0.9, 0.934, 0.9, 0.8617, 1.0, 0.934, 0.9, 0.934, 0.8994, 0.9487, 0.9992, 0.9487, 0.9, 0.934, 0.8, 0.934, 0.7995, 0.9487, 0.8994, 0.9487, 0.8, 0.934, 0.7, 0.934, 0.6997, 0.9487, 0.7995, 0.9487, 0.7, 0.934, 0.6, 0.934, 0.5998, 0.9487, 0.6997, 0.9487, 0.6, 0.934, 0.5, 0.934, 0.5, 0.9487, 0.5998, 0.9487, 0.5, 0.934, 0.4, 0.934, 0.4002, 0.9487, 0.5, 0.9487, 0.4, 0.934, 0.3, 0.934, 0.3003, 0.9487, 0.4002, 0.9487, 0.3, 0.934, 0.2, 0.934, 0.2005, 0.9487, 0.3003, 0.9487, 0.2, 0.934, 0.1, 0.934, 0.1006, 0.9487, 0.2005, 0.9487, 0.9992, 0.9487, 0.8994, 0.9487, 0.8975, 0.9626, 0.9969, 0.9626, 0.8994, 0.9487, 0.7995, 0.9487, 0.7981, 0.9626, 0.8975, 0.9626, 0.7995, 0.9487, 0.6997, 0.9487, 0.6988, 0.9626, 0.7981, 0.9626, 0.6997, 0.9487, 0.5998, 0.9487, 0.5994, 0.9626, 0.6988, 0.9626, 0.5998, 0.9487, 0.5, 0.9487, 0.5, 0.9626, 0.5994, 0.9626, 0.5, 0.9487, 0.4002, 0.9487, 0.4006, 0.9626, 0.5, 0.9626, 0.4002, 0.9487, 0.3003, 0.9487, 0.3012, 0.9626, 0.4006, 0.9626, 0.3003, 0.9487, 0.2005, 0.9487, 0.2019, 0.9626, 0.3012, 0.9626, 0.2005, 0.9487, 0.1006, 0.9487, 0.1025, 0.9626, 0.2019, 0.9626, 0.9969, 0.9626, 0.8975, 0.9626, 0.8945, 0.9751, 0.9931, 0.9751, 0.8975, 0.9626, 0.7981, 0.9626, 0.7959, 0.9751, 0.8945, 0.9751, 0.7981, 0.9626, 0.6988, 0.9626, 0.6973, 0.9751, 0.7959, 0.9751, 0.6988, 0.9626, 0.5994, 0.9626, 0.5986, 0.9751, 0.6973, 0.9751, 0.5994, 0.9626, 0.5, 0.9626, 0.5, 0.9751, 0.5986, 0.9751, 0.5, 0.9626, 0.4006, 0.9626, 0.4014, 0.9751, 0.5, 0.9751, 0.4006, 0.9626, 0.3012, 0.9626, 0.3027, 0.9751, 0.4014, 0.9751, 0.3012, 0.9626, 0.2019, 0.9626, 0.2041, 0.9751, 0.3027, 0.9751, 0.2019, 0.9626, 0.1025, 0.9626, 0.1055, 0.9751, 0.2041, 0.9751, 0.9931, 0.9751, 0.8945, 0.9751, 0.8716, 0.9952, 0.9645, 0.9952, 0.8945, 0.9751, 0.7959, 0.9751, 0.7787, 0.9952, 0.8716, 0.9952, 0.7959, 0.9751, 0.6973, 0.9751, 0.6858, 0.9952, 0.7787, 0.9952, 0.6973, 0.9751, 0.5986, 0.9751, 0.5929, 0.9952, 0.6858, 0.9952, 0.5986, 0.9751, 0.5, 0.9751, 0.5, 0.9952, 0.5929, 0.9952, 0.5, 0.9751, 0.4014, 0.9751, 0.4071, 0.9952, 0.5, 0.9952, 0.4014, 0.9751, 0.3027, 0.9751, 0.3142, 0.9952, 0.4071, 0.9952, 0.3027, 0.9751, 0.2041, 0.9751, 0.2213, 0.9952, 0.3142, 0.9952, 0.2041, 0.9751, 0.1055, 0.9751, 0.1284, 0.9952, 0.2213, 0.9952, 0.9645, 0.9952, 0.8716, 0.9952, 0.8573, 0.9978, 0.9466, 0.9978, 0.8716, 0.9952, 0.7787, 0.9952, 0.768, 0.9978, 0.8573, 0.9978, 0.7787, 0.9952, 0.6858, 0.9952, 0.6786, 0.9978, 0.768, 0.9978, 0.6858, 0.9952, 0.5929, 0.9952, 0.5893, 0.9978, 0.6786, 0.9978, 0.5929, 0.9952, 0.5, 0.9952, 0.5, 0.9978, 0.5893, 0.9978, 0.5, 0.9952, 0.4071, 0.9952, 0.4107, 0.9978, 0.5, 0.9978, 0.4071, 0.9952, 0.3142, 0.9952, 0.3214, 0.9978, 0.4107, 0.9978, 0.3142, 0.9952, 0.2213, 0.9952, 0.232, 0.9978, 0.3214, 0.9978, 0.2213, 0.9952, 0.1284, 0.9952, 0.1427, 0.9978, 0.232, 0.9978, 0.9267, 0.9994, 0.8414, 0.9994, 0.8246, 1.0, 0.9057, 1.0, 0.8414, 0.9994, 0.756, 0.9994, 0.7434, 1.0, 0.8246, 1.0, 0.756, 0.9994, 0.6707, 0.9994, 0.6623, 1.0, 0.7434, 1.0, 0.6707, 0.9994, 0.5853, 0.9994, 0.5811, 1.0, 0.6623, 1.0, 0.5853, 0.9994, 0.5, 0.9994, 0.5, 1.0, 0.5811, 1.0, 0.5, 0.9994, 0.4147, 0.9994, 0.4189, 1.0, 0.5, 1.0, 0.4147, 0.9994, 0.3293, 0.9994, 0.3377, 1.0, 0.4189, 1.0, 0.3293, 0.9994, 0.244, 0.9994, 0.2566, 1.0, 0.3377, 1.0, 0.244, 0.9994, 0.1586, 0.9994, 0.1754, 1.0, 0.2566, 1.0, 0.9466, 0.9978, 0.8573, 0.9978, 0.8414, 0.9994, 0.9267, 0.9994, 0.8573, 0.9978, 0.768, 0.9978, 0.756, 0.9994, 0.8414, 0.9994, 0.768, 0.9978, 0.6786, 0.9978, 0.6707, 0.9994, 0.756, 0.9994, 0.6786, 0.9978, 0.5893, 0.9978, 0.5853, 0.9994, 0.6707, 0.9994, 0.5893, 0.9978, 0.5, 0.9978, 0.5, 0.9994, 0.5853, 0.9994, 0.5, 0.9978, 0.4107, 0.9978, 0.4147, 0.9994, 0.5, 0.9994, 0.4107, 0.9978, 0.3214, 0.9978, 0.3293, 0.9994, 0.4147, 0.9994, 0.3214, 0.9978, 0.232, 0.9978, 0.244, 0.9994, 0.3293, 0.9994, 0.232, 0.9978, 0.1427, 0.9978, 0.1586, 0.9994, 0.244, 0.9994, 0.9057, 1.0, 0.8246, 1.0, 0.8246, 1.0, 0.9057, 1.0, 0.8246, 1.0, 0.7434, 1.0, 0.7434, 1.0, 0.8246, 1.0, 0.7434, 1.0, 0.6623, 1.0, 0.6623, 1.0, 0.7434, 1.0, 0.6623, 1.0, 0.5811, 1.0, 0.5811, 1.0, 0.6623, 1.0, 0.5811, 1.0, 0.5, 1.0, 0.5, 1.0, 0.5811, 1.0, 0.5, 1.0, 0.4189, 1.0, 0.4189, 1.0, 0.5, 1.0, 0.4189, 1.0, 0.3377, 1.0, 0.3377, 1.0, 0.4189, 1.0, 0.3377, 1.0, 0.2566, 1.0, 0.2566, 1.0, 0.3377, 1.0, 0.2566, 1.0, 0.1754, 1.0, 0.1754, 1.0, 0.2566, 1.0, 0.09429, 0.0, 0.1754, 0.0, 0.1754, 0.0, 0.09429, 0.0, 0.1754, 0.0, 0.2566, 0.0, 0.2566, 0.0, 0.1754, 0.0, 0.2566, 0.0, 0.3377, 0.0, 0.3377, 0.0, 0.2566, 0.0, 0.3377, 0.0, 0.4189, 0.0, 0.4189, 0.0, 0.3377, 0.0, 0.4189, 0.0, 0.5, 0.0, 0.5, 0.0, 0.4189, 0.0, 0.5, 0.0, 0.5811, 0.0, 0.5811, 0.0, 0.5, 0.0, 0.5811, 0.0, 0.6623, 0.0, 0.6623, 0.0, 0.5811, 0.0, 0.6623, 0.0, 0.7434, 0.0, 0.7434, 0.0, 0.6623, 0.0, 0.7434, 0.0, 0.8246, 0.0, 0.8246, 0.0, 0.7434, 0.0])
me_plane_001.materials.append(mat_m_tarjeta)
me_plane_001.use_mirror_x = True
me_plane_001.update()
arm_armature = bpy.data.armatures.new('Armature')  # bones are not reproduced

# ---- objects
ob_tarjeta = bpy.data.objects.new('Tarjeta', me_plane_001)
ob_armature = bpy.data.objects.new('Armature', arm_armature)

# ---- transforms, parenting, visibility, modifiers, constraints
ob_tarjeta.parent = ob_armature
ob_tarjeta.location = (0.0, 0.0, 0.0)
ob_tarjeta.use_mesh_mirror_x = True
_vg = ob_tarjeta.vertex_groups.new(name='Bone.001')
for _i, _w in zip([0, 1, 2, 3, 4, 5, 6, 7, 8, 9, 10, 11, 12, 13, 14, 15, 16, 17, 18, 19, 20, 21, 22, 23, 24, 25, 26, 27, 28, 29, 30, 31, 32, 33, 34, 35, 36, 37, 38, 39, 40, 41, 42, 43, 44, 45, 46, 47, 48, 49, 50, 51, 52, 53, 54, 55, 56, 57, 58, 59, 60, 61, 62, 63, 64, 65, 66, 67, 68, 69, 70, 71, 72, 73, 74, 75, 76, 77, 78, 79, 80, 81, 82, 83, 84, 85, 86, 87, 88, 89, 90, 91, 92, 93, 94, 95, 96, 97, 98, 99, 100, 101, 102, 103, 104, 105, 106, 107, 108, 109, 110, 111, 112, 113, 114, 115, 116, 117, 118, 119, 120, 121, 122, 123, 124, 125, 126, 127, 128, 129, 130, 131, 132, 133, 134, 135, 136, 137, 138, 139, 140, 141, 142, 143, 144, 145, 146, 147, 148, 149, 150, 151, 152, 153, 154, 155, 156, 157, 158, 159, 160, 161, 162, 163, 164, 165, 166, 167, 168, 169, 170, 171, 172, 173, 174, 175, 176, 177, 178, 179, 180, 181, 182, 183, 184, 185, 186, 187, 188, 189, 190, 191, 192, 193, 194, 195, 196, 197, 198, 199, 200, 201, 202, 203, 204, 205, 206, 207, 208, 209, 210, 211, 212, 213, 214, 215, 216, 217, 218, 219, 220, 221, 222, 223, 224, 225, 226, 227, 228, 229, 230, 231, 232, 233, 234, 235, 236, 237, 238, 239, 240, 241, 242, 243, 244, 245, 246, 247, 248, 249, 250, 251, 252, 253, 254, 255, 256, 257, 258, 259, 260, 261, 262, 263, 264, 265, 266, 267, 268, 269, 270, 271, 272, 273, 274, 275, 276, 277, 278, 279, 280, 281, 282, 283, 284, 285, 286, 287, 288, 289, 290, 291, 292, 293, 294, 295, 296, 297, 298, 299, 300, 301, 302, 303, 304, 305, 306, 307, 308, 309, 310, 311, 312, 313, 314, 315, 316, 317, 318, 319, 320, 321, 322, 323, 324, 325, 326, 327, 328, 329, 330, 331, 332, 333, 334, 335, 336, 337, 338, 339, 340, 341, 342, 343, 344, 345, 346, 347, 348, 349, 350, 351, 352, 353, 354, 355, 356, 357, 358, 359, 360, 361, 362, 363, 364, 365, 366, 367, 368, 369, 370, 371, 372, 373, 374, 375, 376, 377, 378, 379, 380, 381, 382, 383, 384, 385, 386, 387, 388, 389, 390, 391, 392, 393, 394, 395, 396, 397, 398, 399, 400, 401, 402, 403, 404, 405, 406, 407, 408, 409, 410, 411, 412, 413, 414, 415, 416, 417, 418, 419, 420, 421, 422, 423, 424, 425, 426, 427, 428, 429, 430, 431, 432, 433, 434, 435, 436, 437, 438, 439, 440, 441, 442, 443, 444, 445, 446, 447, 448, 449, 450, 451, 452, 453, 454, 455, 456, 457, 458, 459, 460, 461, 462, 463, 464, 465, 466, 467, 468, 469, 470, 471, 472, 473, 474, 475, 476, 477, 478, 479, 480, 481, 482, 483, 484, 485, 486, 487, 488, 489, 490, 491, 492, 493, 494, 495, 496, 497, 498, 499, 500, 501, 502, 503, 504, 505, 506, 507, 508, 509, 510, 511, 512, 513, 514, 515, 516, 517, 518, 519, 520, 521, 522, 523, 524, 525, 526, 527, 528, 529, 530, 531, 532, 533, 534, 535, 536, 537, 538, 539, 540, 541, 542, 543, 544, 545, 546, 547, 548, 549, 550, 551, 552, 553, 554, 555, 556, 557, 558, 559, 560, 561, 562, 563, 564, 565, 566, 567, 568, 569, 570, 571, 572, 573, 574, 575, 576, 577, 578, 579, 580, 581, 582, 583, 584, 585, 586, 587, 588, 589, 590, 591, 592, 593], [0.9974, 0.8407, 0.9955, 0.9903, 0.9798, 0.9615, 0.9329, 0.8925, 0.8407, 0.9974, 0.8925, 0.9329, 0.9615, 0.9798, 0.9903, 0.9955, 0.1591, 0.002626, 0.1074, 0.06702, 0.03845, 0.02019, 0.009732, 0.004502, 0.002626, 0.1591, 0.004502, 0.009732, 0.02019, 0.03845, 0.06702, 0.1074, 0.8407, 0.9974, 0.8925, 0.9329, 0.9615, 0.9798, 0.9903, 0.9955, 0.9974, 0.8407, 0.9955, 0.9903, 0.9798, 0.9615, 0.9329, 0.8925, 0.002626, 0.1591, 0.004502, 0.009732, 0.02019, 0.03845, 0.06702, 0.1074, 0.1591, 0.002626, 0.1074, 0.06702, 0.03845, 0.02019, 0.009732, 0.004502, 0.2193, 0.2831, 0.3453, 0.4023, 0.453, 0.4997, 0.5465, 0.5973, 0.6543, 0.7166, 0.7805, 0.7805, 0.7166, 0.6543, 0.5973, 0.5465, 0.4997, 0.453, 0.4023, 0.3453, 0.2831, 0.2193, 0.2193, 0.2831, 0.3453, 0.4023, 0.453, 0.4997, 0.5465, 0.5973, 0.6543, 0.7166, 0.7805, 0.2193, 0.2831, 0.3453, 0.4023, 0.453, 0.4997, 0.5465, 0.5973, 0.6543, 0.7166, 0.7805, 0.9974, 0.9974, 0.9974, 0.9974, 0.9974, 0.9974, 0.9974, 0.9974, 0.9974, 0.002626, 0.002626, 0.002626, 0.002626, 0.002626, 0.002626, 0.002626, 0.002626, 0.002626, 0.9974, 0.9974, 0.9974, 0.9974, 0.9974, 0.9974, 0.9974, 0.9974, 0.9974, 0.002626, 0.002626, 0.002626, 0.002626, 0.002626, 0.002626, 0.002626, 0.002626, 0.002626, 0.004502, 0.004502, 0.004502, 0.004502, 0.004502, 0.004502, 0.004502, 0.004502, 0.004502, 0.009732, 0.009732, 0.009732, 0.009732, 0.009732, 0.009732, 0.009732, 0.009732, 0.009732, 0.02019, 0.02019, 0.02019, 0.02019, 0.02019, 0.02019, 0.02019, 0.02019, 0.02019, 0.03845, 0.03845, 0.03845, 0.03845, 0.03845, 0.03845, 0.03845, 0.03845, 0.03845, 0.06702, 0.06702, 0.06702, 0.06702, 0.06702, 0.06702, 0.06702, 0.06702, 0.06702, 0.1074, 0.1074, 0.1074, 0.1074, 0.1074, 0.1074, 0.1074, 0.1074, 0.1074, 0.1591, 0.1591, 0.1591, 0.1591, 0.1591, 0.1591, 0.1591, 0.1591, 0.1591, 0.8407, 0.8407, 0.8407, 0.8407, 0.8407, 0.8407, 0.8407, 0.8407, 0.8407, 0.8925, 0.8925, 0.8925, 0.8925, 0.8925, 0.8925, 0.8925, 0.8925, 0.8925, 0.9329, 0.9329, 0.9329, 0.9329, 0.9329, 0.9329, 0.9329, 0.9329, 0.9329, 0.9615, 0.9615, 0.9615, 0.9615, 0.9615, 0.9615, 0.9615, 0.9615, 0.9615, 0.9798, 0.9798, 0.9798, 0.9798, 0.9798, 0.9798, 0.9798, 0.9798, 0.9798, 0.9903, 0.9903, 0.9903, 0.9903, 0.9903, 0.9903, 0.9903, 0.9903, 0.9903, 0.9955, 0.9955, 0.9955, 0.9955, 0.9955, 0.9955, 0.9955, 0.9955, 0.9955, 0.9955, 0.9955, 0.9955, 0.9955, 0.9955, 0.9955, 0.9955, 0.9955, 0.9955, 0.9903, 0.9903, 0.9903, 0.9903, 0.9903, 0.9903, 0.9903, 0.9903, 0.9903, 0.9798, 0.9798, 0.9798, 0.9798, 0.9798, 0.9798, 0.9798, 0.9798, 0.9798, 0.9615, 0.9615, 0.9615, 0.9615, 0.9615, 0.9615, 0.9615, 0.9615, 0.9615, 0.9329, 0.9329, 0.9329, 0.9329, 0.9329, 0.9329, 0.9329, 0.9329, 0.9329, 0.8925, 0.8925, 0.8925, 0.8925, 0.8925, 0.8925, 0.8925, 0.8925, 0.8925, 0.8407, 0.8407, 0.8407, 0.8407, 0.8407, 0.8407, 0.8407, 0.8407, 0.8407, 0.1591, 0.1591, 0.1591, 0.1591, 0.1591, 0.1591, 0.1591, 0.1591, 0.1591, 0.1074, 0.1074, 0.1074, 0.1074, 0.1074, 0.1074, 0.1074, 0.1074, 0.1074, 0.06702, 0.06702, 0.06702, 0.06702, 0.06702, 0.06702, 0.06702, 0.06702, 0.06702, 0.03845, 0.03845, 0.03845, 0.03845, 0.03845, 0.03845, 0.03845, 0.03845, 0.03845, 0.02019, 0.02019, 0.02019, 0.02019, 0.02019, 0.02019, 0.02019, 0.02019, 0.02019, 0.009732, 0.009732, 0.009732, 0.009732, 0.009732, 0.009732, 0.009732, 0.009732, 0.009732, 0.004502, 0.004502, 0.004502, 0.004502, 0.004502, 0.004502, 0.004502, 0.004502, 0.004502, 0.7805, 0.7805, 0.7805, 0.7805, 0.7805, 0.7805, 0.7805, 0.7805, 0.7805, 0.7166, 0.7166, 0.7166, 0.7166, 0.7166, 0.7166, 0.7166, 0.7166, 0.7166, 0.6543, 0.6543, 0.6543, 0.6543, 0.6543, 0.6543, 0.6543, 0.6543, 0.6543, 0.5973, 0.5973, 0.5973, 0.5973, 0.5973, 0.5973, 0.5973, 0.5973, 0.5973, 0.5465, 0.5465, 0.5465, 0.5465, 0.5465, 0.5465, 0.5465, 0.5465, 0.5465, 0.4997, 0.4997, 0.4997, 0.4997, 0.4997, 0.4997, 0.4997, 0.4997, 0.4997, 0.453, 0.453, 0.453, 0.453, 0.453, 0.453, 0.453, 0.453, 0.453, 0.4023, 0.4023, 0.4023, 0.4023, 0.4023, 0.4023, 0.4023, 0.4023, 0.4023, 0.3453, 0.3453, 0.3453, 0.3453, 0.3453, 0.3453, 0.3453, 0.3453, 0.3453, 0.2831, 0.2831, 0.2831, 0.2831, 0.2831, 0.2831, 0.2831, 0.2831, 0.2831, 0.2193, 0.2193, 0.2193, 0.2193, 0.2193, 0.2193, 0.2193, 0.2193, 0.2193, 0.7805, 0.7805, 0.7805, 0.7805, 0.7805, 0.7805, 0.7805, 0.7805, 0.7805, 0.7166, 0.7166, 0.7166, 0.7166, 0.7166, 0.7166, 0.7166, 0.7166, 0.7166, 0.6543, 0.6543, 0.6543, 0.6543, 0.6543, 0.6543, 0.6543, 0.6543, 0.6543, 0.5973, 0.5973, 0.5973, 0.5973, 0.5973, 0.5973, 0.5973, 0.5973, 0.5973, 0.5465, 0.5465, 0.5465, 0.5465, 0.5465, 0.5465, 0.5465, 0.5465, 0.5465, 0.4997, 0.4997, 0.4997, 0.4997, 0.4997, 0.4997, 0.4997, 0.4997, 0.4997, 0.453, 0.453, 0.453, 0.453, 0.453, 0.453, 0.453, 0.453, 0.453, 0.4023, 0.4023, 0.4023, 0.4023, 0.4023, 0.4023, 0.4023, 0.4023, 0.4023, 0.3453, 0.3453, 0.3453, 0.3453, 0.3453, 0.3453, 0.3453, 0.3453, 0.3453, 0.2831, 0.2831, 0.2831, 0.2831, 0.2831, 0.2831, 0.2831, 0.2831, 0.2831, 0.2193, 0.2193, 0.2193, 0.2193, 0.2193, 0.2193, 0.2193, 0.2193, 0.2193]): _vg.add([_i], _w, 'REPLACE')
_vg = ob_tarjeta.vertex_groups.new(name='Bone.002')
for _i, _w in zip([0, 1, 2, 3, 4, 5, 6, 7, 8, 9, 10, 11, 12, 13, 14, 15, 16, 17, 18, 19, 20, 21, 22, 23, 24, 25, 26, 27, 28, 29, 30, 31, 32, 33, 34, 35, 36, 37, 38, 39, 40, 41, 42, 43, 44, 45, 46, 47, 48, 49, 50, 51, 52, 53, 54, 55, 56, 57, 58, 59, 60, 61, 62, 63, 64, 65, 66, 67, 68, 69, 70, 71, 72, 73, 74, 75, 76, 77, 78, 79, 80, 81, 82, 83, 84, 85, 86, 87, 88, 89, 90, 91, 92, 93, 94, 95, 96, 97, 98, 99, 100, 101, 102, 103, 104, 105, 106, 107, 108, 109, 110, 111, 112, 113, 114, 115, 116, 117, 118, 119, 120, 121, 122, 123, 124, 125, 126, 127, 128, 129, 130, 131, 132, 133, 134, 135, 136, 137, 138, 139, 140, 141, 142, 143, 144, 145, 146, 147, 148, 149, 150, 151, 152, 153, 154, 155, 156, 157, 158, 159, 160, 161, 162, 163, 164, 165, 166, 167, 168, 169, 170, 171, 172, 173, 174, 175, 176, 177, 178, 179, 180, 181, 182, 183, 184, 185, 186, 187, 188, 189, 190, 191, 192, 193, 194, 195, 196, 197, 198, 199, 200, 201, 202, 203, 204, 205, 206, 207, 208, 209, 210, 211, 212, 213, 214, 215, 216, 217, 218, 219, 220, 221, 222, 223, 224, 225, 226, 227, 228, 229, 230, 231, 232, 233, 234, 235, 236, 237, 238, 239, 240, 241, 242, 243, 244, 245, 246, 247, 248, 249, 250, 251, 252, 253, 254, 255, 256, 257, 258, 259, 260, 261, 262, 263, 264, 265, 266, 267, 268, 269, 270, 271, 272, 273, 274, 275, 276, 277, 278, 279, 280, 281, 282, 283, 284, 285, 286, 287, 288, 289, 290, 291, 292, 293, 294, 295, 296, 297, 298, 299, 300, 301, 302, 303, 304, 305, 306, 307, 308, 309, 310, 311, 312, 313, 314, 315, 316, 317, 318, 319, 320, 321, 322, 323, 324, 325, 326, 327, 328, 329, 330, 331, 332, 333, 334, 335, 336, 337, 338, 339, 340, 341, 342, 343, 344, 345, 346, 347, 348, 349, 350, 351, 352, 353, 354, 355, 356, 357, 358, 359, 360, 361, 362, 363, 364, 365, 366, 367, 368, 369, 370, 371, 372, 373, 374, 375, 376, 377, 378, 379, 380, 381, 382, 383, 384, 385, 386, 387, 388, 389, 390, 391, 392, 393, 394, 395, 396, 397, 398, 399, 400, 401, 402, 403, 404, 405, 406, 407, 408, 409, 410, 411, 412, 413, 414, 415, 416, 417, 418, 419, 420, 421, 422, 423, 424, 425, 426, 427, 428, 429, 430, 431, 432, 433, 434, 435, 436, 437, 438, 439, 440, 441, 442, 443, 444, 445, 446, 447, 448, 449, 450, 451, 452, 453, 454, 455, 456, 457, 458, 459, 460, 461, 462, 463, 464, 465, 466, 467, 468, 469, 470, 471, 472, 473, 474, 475, 476, 477, 478, 479, 480, 481, 482, 483, 484, 485, 486, 487, 488, 489, 490, 491, 492, 493, 494, 495, 496, 497, 498, 499, 500, 501, 502, 503, 504, 505, 506, 507, 508, 509, 510, 511, 512, 513, 514, 515, 516, 517, 518, 519, 520, 521, 522, 523, 524, 525, 526, 527, 528, 529, 530, 531, 532, 533, 534, 535, 536, 537, 538, 539, 540, 541, 542, 543, 544, 545, 546, 547, 548, 549, 550, 551, 552, 553, 554, 555, 556, 557, 558, 559, 560, 561, 562, 563, 564, 565, 566, 567, 568, 569, 570, 571, 572, 573, 574, 575, 576, 577, 578, 579, 580, 581, 582, 583, 584, 585, 586, 587, 588, 589, 590, 591, 592, 593], [0.002627, 0.1593, 0.004504, 0.009737, 0.02021, 0.03847, 0.06707, 0.1075, 0.1593, 0.002627, 0.1075, 0.06707, 0.03847, 0.02021, 0.009737, 0.004504, 0.8409, 0.9974, 0.8926, 0.933, 0.9616, 0.9798, 0.9903, 0.9955, 0.9974, 0.8409, 0.9955, 0.9903, 0.9798, 0.9616, 0.933, 0.8926, 0.1593, 0.002627, 0.1075, 0.06707, 0.03847, 0.02021, 0.009737, 0.004504, 0.002627, 0.1593, 0.004504, 0.009737, 0.02021, 0.03847, 0.06707, 0.1075, 0.9974, 0.8409, 0.9955, 0.9903, 0.9798, 0.9616, 0.933, 0.8926, 0.8409, 0.9974, 0.8926, 0.933, 0.9616, 0.9798, 0.9903, 0.9955, 0.7807, 0.7169, 0.6547, 0.5977, 0.547, 0.5003, 0.4535, 0.4027, 0.3457, 0.2834, 0.2195, 0.2195, 0.2834, 0.3457, 0.4027, 0.4535, 0.5003, 0.547, 0.5977, 0.6547, 0.7169, 0.7807, 0.7807, 0.7169, 0.6547, 0.5977, 0.547, 0.5003, 0.4535, 0.4027, 0.3457, 0.2834, 0.2195, 0.7807, 0.7169, 0.6547, 0.5977, 0.547, 0.5003, 0.4535, 0.4027, 0.3457, 0.2834, 0.2195, 0.002627, 0.002627, 0.002627, 0.002627, 0.002627, 0.002627, 0.002627, 0.002627, 0.002627, 0.9974, 0.9974, 0.9974, 0.9974, 0.9974, 0.9974, 0.9974, 0.9974, 0.9974, 0.002627, 0.002627, 0.002627, 0.002627, 0.002627, 0.002627, 0.002627, 0.002627, 0.002627, 0.9974, 0.9974, 0.9974, 0.9974, 0.9974, 0.9974, 0.9974, 0.9974, 0.9974, 0.9955, 0.9955, 0.9955, 0.9955, 0.9955, 0.9955, 0.9955, 0.9955, 0.9955, 0.9903, 0.9903, 0.9903, 0.9903, 0.9903, 0.9903, 0.9903, 0.9903, 0.9903, 0.9798, 0.9798, 0.9798, 0.9798, 0.9798, 0.9798, 0.9798, 0.9798, 0.9798, 0.9616, 0.9616, 0.9616, 0.9616, 0.9616, 0.9616, 0.9616, 0.9616, 0.9616, 0.933, 0.933, 0.933, 0.933, 0.933, 0.933, 0.933, 0.933, 0.933, 0.8926, 0.8926, 0.8926, 0.8926, 0.8926, 0.8926, 0.8926, 0.8926, 0.8926, 0.8409, 0.8409, 0.8409, 0.8409, 0.8409, 0.8409, 0.8409, 0.8409, 0.8409, 0.1593, 0.1593, 0.1593, 0.1593, 0.1593, 0.1593, 0.1593, 0.1593, 0.1593, 0.1075, 0.1075, 0.1075, 0.1075, 0.1075, 0.1075, 0.1075, 0.1075, 0.1075, 0.06707, 0.06707, 0.06707, 0.06707, 0.06707, 0.06707, 0.06707, 0.06707, 0.06707, 0.03847, 0.03847, 0.03847, 0.03847, 0.03847, 0.03847, 0.03847, 0.03847, 0.03847, 0.02021, 0.02021, 0.02021, 0.02021, 0.02021, 0.02021, 0.02021, 0.02021, 0.02021, 0.009737, 0.009737, 0.009737, 0.009737, 0.009737, 0.009737, 0.009737, 0.009737, 0.009737, 0.004504, 0.004504, 0.004504, 0.004504, 0.004504, 0.004504, 0.004504, 0.004504, 0.004504, 0.004504, 0.004504, 0.004504, 0.004504, 0.004504, 0.004504, 0.004504, 0.004504, 0.004504, 0.009737, 0.009737, 0.009737, 0.009737, 0.009737, 0.009737, 0.009737, 0.009737, 0.009737, 0.02021, 0.02021, 0.02021, 0.02021, 0.02021, 0.02021, 0.02021, 0.02021, 0.02021, 0.03847, 0.03847, 0.03847, 0.03847, 0.03847, 0.03847, 0.03847, 0.03847, 0.03847, 0.06707, 0.06707, 0.06707, 0.06707, 0.06707, 0.06707, 0.06707, 0.06707, 0.06707, 0.1075, 0.1075, 0.1075, 0.1075, 0.1075, 0.1075, 0.1075, 0.1075, 0.1075, 0.1593, 0.1593, 0.1593, 0.1593, 0.1593, 0.1593, 0.1593, 0.1593, 0.1593, 0.8409, 0.8409, 0.8409, 0.8409, 0.8409, 0.8409, 0.8409, 0.8409, 0.8409, 0.8926, 0.8926, 0.8926, 0.8926, 0.8926, 0.8926, 0.8926, 0.8926, 0.8926, 0.933, 0.933, 0.933, 0.933, 0.933, 0.933, 0.933, 0.933, 0.933, 0.9616, 0.9616, 0.9616, 0.9616, 0.9616, 0.9616, 0.9616, 0.9616, 0.9616, 0.9798, 0.9798, 0.9798, 0.9798, 0.9798, 0.9798, 0.9798, 0.9798, 0.9798, 0.9903, 0.9903, 0.9903, 0.9903, 0.9903, 0.9903, 0.9903, 0.9903, 0.9903, 0.9955, 0.9955, 0.9955, 0.9955, 0.9955, 0.9955, 0.9955, 0.9955, 0.9955, 0.2195, 0.2195, 0.2195, 0.2195, 0.2195, 0.2195, 0.2195, 0.2195, 0.2195, 0.2834, 0.2834, 0.2834, 0.2834, 0.2834, 0.2834, 0.2834, 0.2834, 0.2834, 0.3457, 0.3457, 0.3457, 0.3457, 0.3457, 0.3457, 0.3457, 0.3457, 0.3457, 0.4027, 0.4027, 0.4027, 0.4027, 0.4027, 0.4027, 0.4027, 0.4027, 0.4027, 0.4535, 0.4535, 0.4535, 0.4535, 0.4535, 0.4535, 0.4535, 0.4535, 0.4535, 0.5003, 0.5003, 0.5003, 0.5003, 0.5003, 0.5003, 0.5003, 0.5003, 0.5003, 0.547, 0.547, 0.547, 0.547, 0.547, 0.547, 0.547, 0.547, 0.547, 0.5977, 0.5977, 0.5977, 0.5977, 0.5977, 0.5977, 0.5977, 0.5977, 0.5977, 0.6547, 0.6547, 0.6547, 0.6547, 0.6547, 0.6547, 0.6547, 0.6547, 0.6547, 0.7169, 0.7169, 0.7169, 0.7169, 0.7169, 0.7169, 0.7169, 0.7169, 0.7169, 0.7807, 0.7807, 0.7807, 0.7807, 0.7807, 0.7807, 0.7807, 0.7807, 0.7807, 0.2195, 0.2195, 0.2195, 0.2195, 0.2195, 0.2195, 0.2195, 0.2195, 0.2195, 0.2834, 0.2834, 0.2834, 0.2834, 0.2834, 0.2834, 0.2834, 0.2834, 0.2834, 0.3457, 0.3457, 0.3457, 0.3457, 0.3457, 0.3457, 0.3457, 0.3457, 0.3457, 0.4027, 0.4027, 0.4027, 0.4027, 0.4027, 0.4027, 0.4027, 0.4027, 0.4027, 0.4535, 0.4535, 0.4535, 0.4535, 0.4535, 0.4535, 0.4535, 0.4535, 0.4535, 0.5003, 0.5003, 0.5003, 0.5003, 0.5003, 0.5003, 0.5003, 0.5003, 0.5003, 0.547, 0.547, 0.547, 0.547, 0.547, 0.547, 0.547, 0.547, 0.547, 0.5977, 0.5977, 0.5977, 0.5977, 0.5977, 0.5977, 0.5977, 0.5977, 0.5977, 0.6547, 0.6547, 0.6547, 0.6547, 0.6547, 0.6547, 0.6547, 0.6547, 0.6547, 0.7169, 0.7169, 0.7169, 0.7169, 0.7169, 0.7169, 0.7169, 0.7169, 0.7169, 0.7807, 0.7807, 0.7807, 0.7807, 0.7807, 0.7807, 0.7807, 0.7807, 0.7807]): _vg.add([_i], _w, 'REPLACE')
_m = ob_tarjeta.modifiers.new('Armature', 'ARMATURE')
_m.object = ob_armature
_m = ob_tarjeta.modifiers.new('Auto Smooth', 'NODES')
_m.node_group = ng_auto_smooth
_gi = [s.identifier for s in ng_auto_smooth.interface.items_tree if s.item_type == 'SOCKET' and s.in_out == 'INPUT']
_m[_gi[1]] = 0.5236  # Angle
ob_armature.location = (0.0, 0.0, 0.0)

# ---- collection membership
col_collection.objects.link(ob_tarjeta)
col_collection.objects.link(ob_armature)

# ---- scene / render settings (as saved in the file)
scene.frame_start = 1; scene.frame_end = 250; scene.frame_set(1)
scene.render.engine = 'BLENDER_EEVEE_NEXT'
scene.cycles.sampling_pattern = 'TABULATED_SOBOL'
scene.cycles.use_light_tree = False
scene.view_settings.view_transform = 'Filmic'
bpy.context.view_layer.update()

# ---- added for rendering (the .blend has no active camera and no usable light): camera, sun
cam_auto = bpy.data.cameras.new('AutoCamera')
cam_auto.lens = 50.0
cam_auto.sensor_width = 36.0
cam_auto.clip_end = 1000.0
ob_auto_camera = bpy.data.objects.new('AutoCamera', cam_auto)
scene.collection.objects.link(ob_auto_camera)
ob_auto_camera.location = (5.08305, -6.09967, 6.44292)
ob_auto_camera.rotation_euler = (1.09748, -7.21219e-08, 0.694738)
scene.camera = ob_auto_camera
light_auto_sun = bpy.data.lights.new('AutoSun', 'SUN')
light_auto_sun.energy = 3.0
light_auto_sun.angle = 0.0523599
ob_auto_sun = bpy.data.objects.new('AutoSun', light_auto_sun)
scene.collection.objects.link(ob_auto_sun)
ob_auto_sun.rotation_euler = (0.872665, 0.174533, 0.523599)
bpy.context.view_layer.update()
